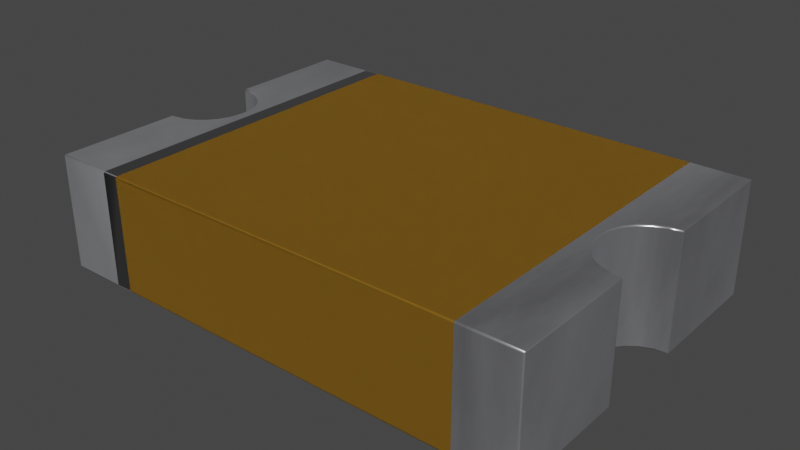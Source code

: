 # Source: F_2920.blend  (saved by Blender 4.1.24; exported with 4.5.12 LTS)
import bpy
from mathutils import Matrix  # noqa: F401  (used for matrix-valued properties, if any)

bpy.ops.wm.read_factory_settings(use_empty=True)
scene = bpy.context.scene
scene.name = 'Scene'

# ---- collections
col_collection = bpy.data.collections.new('Collection'); scene.collection.children.link(col_collection)

# ---- materials (node trees are filled in below, after node groups)
mat_metal_pins = bpy.data.materials.new('metal_pins')
mat_metal_pins.use_transparent_shadow = False
mat_metal_pins.preview_render_type = 'CUBE'
mat_inductor_ceramic_2 = bpy.data.materials.new('inductor_ceramic_2')
mat_inductor_ceramic_2.use_transparent_shadow = False
mat_inductor_ceramic_2.preview_render_type = 'CUBE'
mat_kemet = bpy.data.materials.new('kemet')
mat_kemet.use_transparent_shadow = False
mat_kemet.preview_render_type = 'CUBE'
mat_kemet.use_preview_world = True

# ---- material node trees
mat_metal_pins.use_nodes = True; mat_metal_pins.node_tree.nodes.clear()
_N = mat_metal_pins.node_tree.nodes; _L = mat_metal_pins.node_tree.links
n0 = _N.new('ShaderNodeMapping'); n0.name = 'Mapping'; n0.location = (-1447, -91)
n0.inputs[3].default_value = (4.8, 1.2, 1.1)
n1 = _N.new('ShaderNodeBsdfPrincipled'); n1.name = 'Principled BSDF'; n1.location = (-560, 254)
n1.distribution = 'GGX'
n1.subsurface_method = 'BURLEY'
n1.inputs[1].default_value = 0.7818
n1.inputs[2].default_value = 0.2886
n1.inputs[3].default_value = 1.45
n1.inputs[13].default_value = 0.0
n1.inputs[27].default_value = (0.0, 0.0, 0.0, 1.0)
n1.inputs[28].default_value = 1.0
n2 = _N.new('ShaderNodeOutputMaterial'); n2.name = 'Material Output.002'; n2.location = (-205, 253)
n2.width = 213
n3 = _N.new('ShaderNodeTexNoise'); n3.name = 'Noise Texture.002'; n3.location = (-1228, -73)
n3.inputs[2].default_value = 0.1
n3.inputs[3].default_value = 7.0
n3.inputs[4].default_value = 0.6
n3.inputs[8].default_value = 0.4
n4 = _N.new('ShaderNodeTexCoord'); n4.name = 'Texture Coordinate'; n4.location = (-1636, -116)
n5 = _N.new('ShaderNodeMix'); n5.name = 'Mix.001'; n5.location = (-921, 45)
n5.data_type = 'RGBA'
n5.inputs[6].default_value = (0.9398, 0.9547, 1.0, 1.0)
n5.inputs[7].default_value = (0.13, 0.1259, 0.1359, 1.0)
n6 = _N.new('ShaderNodeBump'); n6.name = 'Bump.001'; n6.location = (-1001, -227)
n6.inputs[0].default_value = 0.05
n6.inputs[1].default_value = 0.01
n6.inputs[2].default_value = 1.0
_L.new(n1.outputs[0], n2.inputs[0])
_L.new(n3.outputs[0], n6.inputs[3])
_L.new(n0.outputs[0], n3.inputs[0])
_L.new(n3.outputs[0], n5.inputs[0])
_L.new(n4.outputs[3], n0.inputs[0])
_L.new(n5.outputs[2], n1.inputs[0])
_L.new(n6.outputs[0], n1.inputs[5])
n2.is_active_output = True
mat_inductor_ceramic_2.use_nodes = True; mat_inductor_ceramic_2.node_tree.nodes.clear()
_N = mat_inductor_ceramic_2.node_tree.nodes; _L = mat_inductor_ceramic_2.node_tree.links
n0 = _N.new('ShaderNodeOutputMaterial'); n0.name = 'Material Output'; n0.location = (311, 300)
n1 = _N.new('ShaderNodeTexCoord'); n1.name = 'Texture Coordinate'; n1.location = (-940, 256)
n2 = _N.new('ShaderNodeTexNoise'); n2.name = 'Noise Texture'; n2.location = (-519, 157)
n2.inputs[2].default_value = 10.0
n2.inputs[3].default_value = 16.0
n2.inputs[4].default_value = 0.8542
n2.inputs[8].default_value = 4.0
n3 = _N.new('ShaderNodeMapping'); n3.name = 'Mapping'; n3.location = (-765, 243)
n3.inputs[3].default_value = (120.4, 1.0, 1.0)
n4 = _N.new('ShaderNodeBsdfPrincipled'); n4.name = 'Principled BSDF'; n4.location = (36, 293)
n4.distribution = 'GGX'
n4.subsurface_method = 'BURLEY'
n4.inputs[1].default_value = 0.6955
n4.inputs[2].default_value = 0.4159
n4.inputs[3].default_value = 1.45
n4.inputs[13].default_value = 0.7841
n4.inputs[19].default_value = 0.01591
n4.inputs[20].default_value = 0.0
n4.inputs[24].default_value = 0.2
n4.inputs[27].default_value = (0.0, 0.0, 0.0, 1.0)
n4.inputs[28].default_value = 1.0
n5 = _N.new('ShaderNodeValToRGB'); n5.name = 'ColorRamp'; n5.location = (-322, 228)
while len(n5.color_ramp.elements) > 1: n5.color_ramp.elements.remove(n5.color_ramp.elements[-1])
n5.color_ramp.elements[0].position = 0.05909; n5.color_ramp.elements[0].color = (0.0, 0.0, 0.0, 1.0)
_e = n5.color_ramp.elements.new(0.6); _e.color = (0.0095, 0.008778, 0.008838, 1.0)
n6 = _N.new('ShaderNodeMix'); n6.name = 'Mix'; n6.location = (-234, 173)
n6.data_type = 'RGBA'
n6.inputs[0].default_value = 0.6955
n6.inputs[7].default_value = (1.0, 1.0, 1.0, 1.0)
n7 = _N.new('ShaderNodeMix'); n7.name = 'Mix.001'; n7.location = (-134, 173)
n7.data_type = 'RGBA'
n7.inputs[0].default_value = 0.6045
n7.inputs[6].default_value = (1.0, 1.0, 1.0, 1.0)
_L.new(n4.outputs[0], n0.inputs[0])
_L.new(n3.outputs[0], n2.inputs[0])
_L.new(n2.outputs[1], n5.inputs[0])
_L.new(n5.outputs[0], n4.inputs[0])
_L.new(n1.outputs[2], n3.inputs[0])
_L.new(n5.outputs[0], n6.inputs[6])
_L.new(n6.outputs[2], n7.inputs[7])
_L.new(n7.outputs[2], n4.inputs[14])
n0.is_active_output = True
mat_kemet.use_nodes = True; mat_kemet.node_tree.nodes.clear()
_N = mat_kemet.node_tree.nodes; _L = mat_kemet.node_tree.links
n0 = _N.new('ShaderNodeBsdfPrincipled'); n0.name = 'Principled BSDF'; n0.location = (10, 300)
n0.distribution = 'GGX'
n0.subsurface_method = 'BURLEY'
n0.inputs[0].default_value = (0.2822, 0.1458, 0.01775, 1.0)
n0.inputs[1].default_value = 0.5
n0.inputs[2].default_value = 0.6477
n0.inputs[3].default_value = 1.0
n0.inputs[8].default_value = 1.0
n0.inputs[10].default_value = 0.005
n0.inputs[14].default_value = (0.9837, 0.9806, 0.9777, 1.0)
n0.inputs[19].default_value = 0.04545
n0.inputs[20].default_value = 0.1255
n0.inputs[27].default_value = (0.0, 0.0, 0.0, 1.0)
n0.inputs[28].default_value = 1.0
n1 = _N.new('ShaderNodeOutputMaterial'); n1.name = 'Material Output'; n1.location = (300, 300)
_L.new(n0.outputs[0], n1.inputs[0])
n1.is_active_output = True

# ---- world
world_world = bpy.data.worlds.new('World'); scene.world = world_world
world_world.use_nodes = True; world_world.node_tree.nodes.clear()
_N = world_world.node_tree.nodes; _L = world_world.node_tree.links
n0 = _N.new('ShaderNodeOutputWorld'); n0.name = 'World Output'; n0.location = (300, 300)
n1 = _N.new('ShaderNodeBackground'); n1.name = 'Background'; n1.location = (10, 300)
n1.inputs[0].default_value = (0.05088, 0.05088, 0.05088, 1.0)
_L.new(n1.outputs[0], n0.inputs[0])
n0.is_active_output = True
world_world.color = (0.05088, 0.05088, 0.05088)
world_world.use_sun_shadow = False
world_world.sun_shadow_jitter_overblur = 0.0

# ---- meshes
me_shape_9_indexedfaceset_002 = bpy.data.meshes.new('SHAPE_9_IndexedFaceSet.002')
me_shape_9_indexedfaceset_002.from_pydata([(3.664, -2.56, 1.679), (3.675, -2.537, 1.7), (3.677, -2.538, 1.68), (3.67, -2.553, 1.694), (3.675, -2.552, 1.693), (3.677, -2.537, 1.694), (3.674, -2.554, 1.679), (3.674, -0.6996, 0.02118), (3.675, -0.721, 4.418e-08), (3.677, -0.7221, 0.02019), (3.675, -0.7059, 0.006204), (3.677, -0.7077, 0.007489), (3.677, -0.7213, 0.005837), (3.677, -0.7063, 0.02088), (-3.675, 2.537, 1.7), (-3.677, 2.538, 1.68), (-3.664, 2.56, 1.679), (-3.677, 2.537, 1.694), (-3.675, 2.552, 1.693), (-3.674, 2.554, 1.679), (-3.67, 2.553, 1.694), (-3.677, 2.538, 0.02023), (-3.675, 2.537, 3.705e-08), (-3.665, 2.56, 0.02542), (-3.677, 2.537, 0.005876), (-3.675, 2.552, 0.008315), (-3.67, 2.553, 0.007417), (-3.674, 2.554, 0.0234), (-3.675, 0.6997, 1.678), (-3.677, 0.7221, 1.68), (-3.675, 0.721, 1.7), (-3.677, 0.7063, 1.679), (-3.677, 0.7077, 1.692), (-3.677, 0.7213, 1.694), (-3.675, 0.706, 1.694), (-3.474, 0.6946, 1.7), (-3.496, 0.6761, 1.678), (-3.49, 0.6815, 1.694), (-3.321, 0.6314, 1.7), (-3.328, 0.6062, 1.678), (-3.326, 0.6136, 1.694), (-3.178, 0.5221, 1.7), (-3.183, 0.495, 1.678), (-3.181, 0.5029, 1.694), (-3.001, 0.1812, 1.679), (-2.999, 0.2152, 1.7), (-3.001, 0.1911, 1.694), (-2.97, -9.426e-07, 1.7), (-2.977, -3.622e-08, 1.679), (-2.975, -3.021e-07, 1.694), (-2.999, -0.2152, 1.7), (-3.001, -0.1812, 1.678), (-3.001, -0.1911, 1.694), (-3.068, -0.3801, 1.7), (-3.071, -0.35, 1.678), (-3.07, -0.3588, 1.694), (-3.183, -0.495, 1.678), (-3.178, -0.5221, 1.7), (-3.181, -0.5029, 1.694), (-3.321, -0.6314, 1.7), (-3.332, -0.6082, 1.679), (-3.328, -0.6062, 1.678), (-3.329, -0.6149, 1.694), (-3.328, -0.6115, 1.694), (-3.329, -0.6068, 1.687), (-3.327, -0.6147, 1.694), (-3.474, -0.6946, 1.7), (-3.496, -0.6761, 1.679), (-3.49, -0.6815, 1.694), (-3.675, -0.721, 1.7), (-3.677, -0.7, 1.679), (-3.677, -0.7061, 1.694), (-3.178, 0.5221, 9.852e-08), (-3.183, 0.495, 0.02118), (-3.181, 0.5029, 0.006204), (-3.071, 0.35, 0.02118), (-3.068, 0.3801, 9.231e-08), (-3.07, 0.3588, 0.006204), (-3.001, 0.1812, 0.02118), (-2.999, 0.2152, 8.51e-08), (-3.001, 0.1911, 0.006204), (-2.977, 3.623e-08, 0.02118), (-2.97, 9.426e-07, 7.57e-08), (-2.975, 3.021e-07, 0.006204), (-3.071, -0.35, 0.02118), (-3.068, -0.3801, 5.908e-08), (-3.07, -0.3588, 0.006204), (-3.491, -0.6741, 0.02118), (-3.496, -0.6761, 0.02134), (-3.474, -0.6946, 4.534e-08), (-3.495, -0.6756, 0.01247), (-3.489, -0.6786, 0.006278), (-3.486, -0.681, 0.006249), (-3.485, -0.6795, 0.006272), (-3.675, -0.721, 4.418e-08), (-3.677, -0.7, 0.02119), (-3.677, -0.7061, 0.006206), (-3.675, -2.546, 1.7), (-3.665, -2.569, 1.675), (-3.677, -2.547, 1.679), (-3.67, -2.563, 1.693), (-3.675, -2.561, 1.692), (-3.674, -2.563, 1.676), (-3.677, -2.546, 1.694), (-2.827, -2.547, 1.7), (-2.827, -2.569, 1.675), (-2.827, -2.563, 1.693), (-2.827, 2.56, 1.679), (-2.827, 2.537, 1.7), (-2.827, 2.553, 1.694), (-3.068, 0.3801, 1.7), (-3.071, 0.35, 1.679), (-3.07, 0.3588, 1.694), (-3.675, 0.721, 1.055e-07), (-3.677, 0.7221, 0.02019), (-3.674, 0.6996, 0.02118), (-3.677, 0.7213, 0.005837), (-3.677, 0.7077, 0.007489), (-3.677, 0.7063, 0.02088), (-3.675, 0.7059, 0.006204), (-3.474, 0.6946, 1.061e-07), (-3.496, 0.6761, 0.02118), (-3.49, 0.6815, 0.006204), (-3.328, 0.6062, 0.02118), (-3.321, 0.6314, 1.033e-07), (-3.326, 0.6136, 0.006204), (-3.001, -0.1812, 0.02118), (-2.999, -0.2152, 6.629e-08), (-3.001, -0.1911, 0.006204), (-3.178, -0.5221, 5.288e-08), (-3.183, -0.495, 0.02118), (-3.181, -0.5029, 0.006204), (-3.328, -0.6062, 0.02118), (-3.321, -0.6314, 4.81e-08), (-3.326, -0.6136, 0.006204), (-3.664, -2.569, 0.02118), (-3.675, -2.546, -3.52e-08), (-3.677, -2.546, 0.02104), (-3.67, -2.563, 0.006233), (-3.675, -2.561, 0.007613), (-3.677, -2.546, 0.006114), (-3.674, -2.563, 0.02113), (-2.827, 2.537, 1.88e-07), (-2.827, 2.56, 0.02526), (-2.827, 2.553, 0.007397), (3.675, -0.721, 1.7), (3.675, -0.6997, 1.678), (3.677, -0.7221, 1.68), (3.675, -0.706, 1.694), (3.677, -0.7077, 1.692), (3.677, -0.7063, 1.679), (3.677, -0.7213, 1.694), (3.183, -0.495, 1.679), (3.178, -0.5221, 1.7), (3.181, -0.5029, 1.694), (3.068, -0.3801, 1.7), (3.071, -0.35, 1.679), (3.07, -0.3588, 1.694), (2.999, 0.2152, 1.7), (3.001, 0.1812, 1.679), (3.001, 0.1911, 1.694), (3.183, 0.495, 1.679), (3.178, 0.5221, 1.7), (3.181, 0.5029, 1.694), (3.321, 0.6314, 1.7), (3.328, 0.6062, 1.678), (3.326, 0.6136, 1.694), (3.474, 0.6946, 1.7), (3.496, 0.6761, 1.678), (3.49, 0.6815, 1.694), (3.675, 0.721, 1.7), (3.677, 0.7221, 1.68), (3.675, 0.6997, 1.678), (3.677, 0.7213, 1.694), (3.677, 0.7077, 1.692), (3.677, 0.7063, 1.679), (3.675, 0.706, 1.694), (3.496, -0.6761, 0.02118), (3.474, -0.6946, 4.534e-08), (3.49, -0.6815, 0.006204), (3.178, 0.5221, 9.852e-08), (3.183, 0.495, 0.02118), (3.181, 0.5029, 0.006204), (3.328, 0.6062, 0.02118), (3.321, 0.6314, 1.033e-07), (3.326, 0.6136, 0.006204), (3.677, 0.7221, 0.02023), (3.675, 0.721, 1.072e-07), (3.674, 0.6996, 0.02118), (3.677, 0.7213, 0.005849), (3.677, 0.7076, 0.007495), (3.675, 0.7059, 0.006204), (3.677, 0.7063, 0.02089), (2.827, -2.56, 1.679), (2.827, -2.537, 1.7), (2.827, -2.553, 1.694), (3.496, -0.6761, 1.678), (3.474, -0.6946, 1.7), (3.49, -0.6815, 1.694), (3.321, -0.6314, 1.7), (3.328, -0.6062, 1.678), (3.326, -0.6136, 1.694), (3.001, -0.1812, 1.679), (2.999, -0.2152, 1.7), (3.001, -0.1911, 1.694), (2.97, -9.426e-07, 1.7), (2.977, -3.622e-08, 1.679), (2.975, -3.021e-07, 1.694), (3.068, 0.3801, 1.7), (3.071, 0.35, 1.679), (3.07, 0.3588, 1.694), (3.675, 2.537, 1.7), (3.665, 2.56, 1.675), (3.677, 2.538, 1.68), (3.67, 2.553, 1.693), (3.675, 2.552, 1.692), (3.674, 2.554, 1.677), (3.677, 2.537, 1.694), (3.321, -0.6314, 4.81e-08), (3.328, -0.6062, 0.02118), (3.326, -0.6136, 0.006204), (3.183, -0.495, 0.02118), (3.178, -0.5221, 5.288e-08), (3.181, -0.5029, 0.006204), (3.071, -0.35, 0.02118), (3.068, -0.3801, 5.908e-08), (3.07, -0.3588, 0.006204), (3.001, -0.1812, 0.02118), (2.999, -0.2152, 6.629e-08), (3.001, -0.1911, 0.006204), (2.977, 3.623e-08, 0.02118), (2.97, 9.426e-07, 7.57e-08), (2.975, 3.021e-07, 0.006204), (2.999, 0.2152, 8.51e-08), (3.001, 0.1812, 0.02118), (3.001, 0.1911, 0.006204), (3.071, 0.35, 0.02118), (3.068, 0.3801, 9.231e-08), (3.07, 0.3588, 0.006204), (3.496, 0.6761, 0.02118), (3.474, 0.6946, 1.061e-07), (3.49, 0.6815, 0.006204), (3.664, 2.56, 0.02118), (3.675, 2.537, 1.866e-07), (3.677, 2.538, 0.02019), (3.67, 2.553, 0.006233), (3.675, 2.552, 0.007474), (3.677, 2.537, 0.005865), (3.674, 2.554, 0.02079), (3.677, -2.538, 0.02023), (3.675, -2.537, -3.52e-08), (3.665, -2.56, 0.02542), (3.677, -2.537, 0.005876), (3.675, -2.552, 0.008315), (3.67, -2.553, 0.007417), (3.674, -2.554, 0.0234), (-2.581, 2.539, 1.867e-07), (-2.581, 2.56, 0.02118), (-2.581, 2.554, 0.006204), (-2.581, 2.56, 1.679), (-2.581, 2.539, 1.7), (-2.581, 2.554, 1.694), (-2.827, -2.569, 0.02118), (-2.827, -2.547, -3.52e-08), (-2.827, -2.563, 0.006204), (2.827, 2.56, 0.02118), (2.827, 2.537, 1.866e-07), (2.827, 2.553, 0.006204), (2.827, 2.537, 1.7), (2.827, 2.56, 1.675), (2.827, 2.553, 1.693), (2.827, -2.537, -3.52e-08), (2.827, -2.56, 0.02526), (2.827, -2.553, 0.007397), (-2.581, -2.545, 1.7), (-2.581, -2.569, 1.681), (-2.581, -2.558, 1.693), (-2.581, -2.56, 0.02118), (-2.581, -2.539, -3.528e-08), (-2.581, -2.554, 0.006204)], [(194, 275)], [(23, 143, 107, 16), (230, 227, 202, 206), (146, 196, 177, 7), (165, 168, 239, 183), (200, 152, 221, 219), (212, 269, 265, 242), (110, 41, 38, 35, 30, 14, 108, 104, 97, 69, 66, 59, 57, 53, 50, 47, 45), (89, 94, 136, 263, 142, 22, 113, 120, 124, 72, 76, 79, 82, 127, 85, 129, 133), (78, 75, 111, 44), (70, 99, 137, 95), (42, 111, 75, 73), (39, 42, 73, 123), (36, 39, 123, 121), (28, 36, 121, 115), (260, 274, 104, 108), (156, 202, 227, 224), (251, 272, 193, 0), (181, 236, 209, 161), (107, 143, 257, 259), (161, 165, 183, 181), (206, 159, 234, 230), (105, 262, 264, 263, 142, 144, 143, 107, 109, 108, 104, 106), (159, 209, 236, 234), (90, 87, 132, 61, 64, 60, 67, 88), (44, 48, 81, 78), (262, 135, 98, 105), (48, 51, 126, 81), (54, 56, 130, 84), (152, 156, 224, 221), (196, 200, 219, 177), (15, 29, 114, 21), (265, 269, 259, 257), (171, 213, 244, 186), (203, 155, 153, 199, 197, 145, 1, 194, 268, 211, 170, 167, 164, 162, 208, 158, 205), (51, 54, 84, 126), (239, 168, 172, 188), (88, 67, 70, 95), (278, 256, 142, 263), (271, 266, 256, 278), (268, 270, 269, 265, 267, 266, 271, 273, 272, 193, 195, 194), (218, 222, 225, 228, 231, 233, 237, 180, 184, 240, 187, 243, 266, 271, 250, 8, 178), (275, 277, 262, 105), (56, 61, 132, 130), (0, 3, 4, 6), (1, 5, 4, 3), (2, 6, 4, 5), (7, 10, 11, 13), (8, 12, 11, 10), (9, 13, 11, 12), (14, 17, 18, 20), (15, 19, 18, 17), (16, 20, 18, 19), (21, 24, 25, 27), (22, 26, 25, 24), (23, 27, 25, 26), (28, 31, 32, 34), (29, 33, 32, 31), (30, 34, 32, 33), (59, 62, 63, 65), (60, 64, 63, 62), (61, 65, 63, 64), (87, 90, 91, 93), (88, 92, 91, 90), (89, 93, 91, 92), (97, 100, 101, 103), (98, 102, 101, 100), (99, 103, 101, 102), (113, 116, 117, 119), (114, 118, 117, 116), (115, 119, 117, 118), (135, 138, 139, 141), (136, 140, 139, 138), (137, 141, 139, 140), (145, 148, 149, 151), (146, 150, 149, 148), (147, 151, 149, 150), (170, 173, 174, 176), (171, 175, 174, 173), (172, 176, 174, 175), (186, 189, 190, 192), (187, 191, 190, 189), (188, 192, 190, 191), (211, 214, 215, 217), (212, 216, 215, 214), (213, 217, 215, 216), (242, 245, 246, 248), (243, 247, 246, 245), (244, 248, 246, 247), (249, 252, 253, 255), (250, 254, 253, 252), (251, 255, 253, 254), (30, 35, 37, 34), (34, 37, 36, 28), (35, 38, 40, 37), (37, 40, 39, 36), (38, 41, 43, 40), (40, 43, 42, 39), (45, 47, 49, 46), (46, 49, 48, 44), (47, 50, 52, 49), (49, 52, 51, 48), (50, 53, 55, 52), (52, 55, 54, 51), (57, 59, 65, 58), (58, 65, 61, 56), (59, 66, 68, 62), (62, 68, 67, 60), (66, 69, 71, 68), (68, 71, 70, 67), (73, 75, 77, 74), (74, 77, 76, 72), (75, 78, 80, 77), (77, 80, 79, 76), (53, 57, 58, 55), (55, 58, 56, 54), (78, 81, 83, 80), (80, 83, 82, 79), (121, 123, 125, 122), (122, 125, 124, 120), (130, 132, 134, 131), (131, 134, 133, 129), (115, 121, 122, 119), (119, 122, 120, 113), (153, 155, 157, 154), (154, 157, 156, 152), (162, 164, 166, 163), (163, 166, 165, 161), (164, 167, 169, 166), (166, 169, 168, 165), (167, 170, 176, 169), (169, 176, 172, 168), (181, 183, 185, 182), (182, 185, 184, 180), (197, 199, 201, 198), (198, 201, 200, 196), (203, 205, 207, 204), (204, 207, 206, 202), (219, 221, 223, 220), (220, 223, 222, 218), (221, 224, 226, 223), (223, 226, 225, 222), (224, 227, 229, 226), (226, 229, 228, 225), (227, 230, 232, 229), (229, 232, 231, 228), (234, 236, 238, 235), (235, 238, 237, 233), (230, 234, 235, 232), (232, 235, 233, 231), (2, 249, 255, 6), (6, 255, 251, 0), (1, 145, 151, 5), (5, 151, 147, 2), (146, 7, 13, 150), (150, 13, 9, 147), (249, 9, 12, 252), (252, 12, 8, 250), (108, 14, 20, 109), (109, 20, 16, 107), (15, 21, 27, 19), (19, 27, 23, 16), (143, 23, 26, 144), (144, 26, 22, 142), (14, 30, 33, 17), (17, 33, 29, 15), (28, 115, 118, 31), (31, 118, 114, 29), (21, 114, 116, 24), (24, 116, 113, 22), (41, 110, 112, 43), (43, 112, 111, 42), (110, 45, 46, 112), (112, 46, 44, 111), (81, 126, 128, 83), (83, 128, 127, 82), (126, 84, 86, 128), (128, 86, 85, 127), (84, 130, 131, 86), (86, 131, 129, 85), (132, 87, 93, 134), (134, 93, 89, 133), (123, 73, 74, 125), (125, 74, 72, 124), (94, 89, 92, 96), (96, 92, 88, 95), (69, 97, 103, 71), (71, 103, 99, 70), (98, 135, 141, 102), (102, 141, 137, 99), (95, 137, 140, 96), (96, 140, 136, 94), (97, 104, 106, 100), (100, 106, 105, 98), (135, 262, 264, 138), (138, 264, 263, 136), (145, 197, 198, 148), (148, 198, 196, 146), (199, 153, 154, 201), (201, 154, 152, 200), (155, 203, 204, 157), (157, 204, 202, 156), (205, 158, 160, 207), (207, 160, 159, 206), (158, 208, 210, 160), (160, 210, 209, 159), (171, 186, 192, 175), (175, 192, 188, 172), (7, 177, 179, 10), (10, 179, 178, 8), (236, 181, 182, 238), (238, 182, 180, 237), (183, 239, 241, 185), (185, 241, 240, 184), (177, 219, 220, 179), (179, 220, 218, 178), (187, 240, 241, 191), (191, 241, 239, 188), (208, 162, 163, 210), (210, 163, 161, 209), (170, 211, 217, 173), (173, 217, 213, 171), (212, 242, 248, 216), (216, 248, 244, 213), (186, 244, 247, 189), (189, 247, 243, 187), (211, 268, 270, 214), (214, 270, 269, 212), (242, 265, 267, 245), (245, 267, 266, 243), (194, 1, 3, 195), (195, 3, 0, 193), (272, 251, 254, 273), (273, 254, 250, 271), (142, 256, 258, 144), (144, 258, 257, 143), (107, 259, 261, 109), (109, 261, 260, 108), (278, 263, 264, 279), (279, 264, 262, 277), (275, 105, 106, 276), (276, 106, 104, 274), (256, 266, 267, 258), (258, 267, 265, 257), (259, 269, 270, 261), (261, 270, 268, 260), (271, 278, 279, 273), (273, 279, 277, 272), (193, 275, 276, 195), (195, 276, 274, 194), (9, 249, 2, 147), (274, 260, 268, 194), (277, 275, 276, 274, 193, 272)])
me_shape_9_indexedfaceset_002.polygons.foreach_set('use_smooth', [1, 1, 1, 1, 1, 1, 1, 1, 1, 1, 1, 1, 1, 1, 0, 1, 1, 1, 1, 1, 1, 1, 1, 1, 1, 1, 1, 1, 1, 1, 1, 1, 1, 1, 1, 1, 1, 1, 1, 1, 1, 1, 1, 1, 1, 1, 1, 1, 1, 1, 1, 1, 1, 1, 1, 1, 1, 1, 1, 1, 1, 1, 1, 1, 1, 1, 1, 1, 1, 1, 1, 1, 1, 1, 1, 1, 1, 1, 1, 1, 1, 1, 1, 1, 1, 1, 1, 1, 1, 1, 1, 1, 1, 1, 1, 1, 1, 1, 1, 1, 1, 1, 1, 1, 1, 1, 1, 1, 1, 1, 1, 1, 1, 1, 1, 1, 1, 1, 1, 1, 1, 1, 1, 1, 1, 1, 1, 1, 1, 1, 1, 1, 1, 1, 1, 1, 1, 1, 1, 1, 1, 1, 1, 1, 1, 1, 1, 1, 1, 1, 1, 1, 1, 1, 1, 1, 1, 1, 1, 1, 1, 0, 1, 1, 1, 1, 1, 1, 1, 1, 1, 1, 1, 1, 1, 1, 1, 1, 1, 1, 1, 1, 1, 1, 1, 1, 1, 1, 1, 1, 1, 1, 1, 1, 1, 1, 1, 1, 1, 1, 1, 1, 1, 1, 1, 1, 1, 1, 1, 1, 1, 1, 1, 1, 1, 1, 1, 1, 1, 1, 1, 1, 1, 1, 1, 1, 1, 1, 1, 1, 1, 0, 1, 1, 1, 1, 1, 1, 0, 1, 0, 1, 1, 1, 1, 1, 1, 1, 1, 1, 0, 1])
me_shape_9_indexedfaceset_002.polygons.foreach_set('material_index', [0, 0, 0, 0, 0, 0, 0, 0, 0, 0, 0, 0, 0, 0, 1, 0, 0, 0, 1, 0, 0, 0, 0, 0, 0, 0, 0, 0, 0, 0, 0, 2, 0, 0, 0, 0, 0, 1, 2, 0, 0, 1, 0, 0, 0, 0, 0, 0, 0, 0, 0, 0, 0, 0, 0, 0, 0, 0, 0, 0, 0, 0, 0, 0, 0, 0, 0, 0, 0, 0, 0, 0, 0, 0, 0, 0, 0, 0, 0, 0, 0, 0, 0, 0, 0, 0, 0, 0, 0, 0, 0, 0, 0, 0, 0, 0, 0, 0, 0, 0, 0, 0, 0, 0, 0, 0, 0, 0, 0, 0, 0, 0, 0, 0, 0, 0, 0, 0, 0, 0, 0, 0, 0, 0, 0, 0, 0, 0, 0, 0, 0, 0, 0, 0, 0, 0, 0, 0, 0, 0, 0, 0, 0, 0, 0, 0, 0, 0, 0, 0, 0, 0, 0, 0, 0, 0, 0, 0, 0, 0, 0, 0, 0, 0, 0, 0, 0, 0, 0, 0, 0, 0, 0, 0, 0, 0, 0, 0, 0, 0, 0, 0, 0, 0, 0, 0, 0, 0, 0, 0, 0, 0, 0, 0, 0, 0, 0, 0, 0, 0, 0, 0, 0, 0, 0, 0, 0, 0, 0, 0, 0, 0, 0, 0, 0, 0, 0, 0, 0, 0, 0, 0, 0, 0, 0, 0, 0, 0, 0, 0, 0, 0, 0, 1, 1, 1, 1, 1, 0, 1, 0, 2, 2, 2, 2, 2, 2, 2, 2, 0, 2, 2])
_k = set([(0, 193), (0, 251), (1, 145), (1, 194), (2, 147), (2, 249), (7, 146), (7, 177), (8, 178), (8, 250), (9, 147), (9, 249), (14, 30), (14, 108), (15, 21), (15, 29), (16, 23), (16, 107), (21, 114), (22, 113), (22, 142), (23, 143), (28, 36), (28, 115), (29, 114), (30, 35), (35, 38), (36, 39), (38, 41), (39, 42), (41, 110), (42, 111), (44, 48), (44, 111), (45, 47), (45, 110), (47, 50), (48, 51), (50, 53), (51, 54), (53, 57), (54, 56), (56, 61), (57, 59), (59, 66), (60, 67), (66, 69), (67, 70), (69, 97), (70, 95), (70, 99), (72, 76), (72, 124), (73, 75), (73, 123), (75, 78), (76, 79), (78, 81), (79, 82), (81, 126), (82, 127), (84, 126), (84, 130), (85, 127), (85, 129), (87, 132), (88, 95), (89, 94), (89, 133), (94, 136), (95, 137), (97, 104), (98, 105), (98, 135), (99, 137), (104, 274), (105, 275), (107, 259), (108, 260), (113, 120), (115, 121), (120, 124), (121, 123), (129, 133), (130, 132), (135, 262), (136, 263), (142, 256), (143, 257), (145, 197), (146, 196), (152, 156), (152, 200), (153, 155), (153, 199), (155, 203), (156, 202), (158, 205), (158, 208), (159, 206), (159, 209), (161, 165), (161, 209), (162, 164), (162, 208), (164, 167), (165, 168), (167, 170), (168, 172), (170, 211), (171, 186), (171, 213), (172, 188), (177, 219), (178, 218), (180, 184), (180, 237), (181, 183), (181, 236), (183, 239), (184, 240), (186, 244), (187, 240), (187, 243), (188, 239), (193, 274), (193, 275), (194, 274), (194, 275), (196, 200), (197, 199), (202, 206), (203, 205), (211, 268), (212, 242), (212, 269), (213, 244), (218, 222), (219, 221), (221, 224), (222, 225), (224, 227), (225, 228), (227, 230), (228, 231), (230, 234), (231, 233), (233, 237), (234, 236), (242, 265), (243, 266), (250, 271), (251, 272), (256, 266), (257, 265), (259, 269), (260, 268), (262, 277), (263, 278), (271, 278), (272, 277)])
me_shape_9_indexedfaceset_002.attributes.new('sharp_edge', 'BOOLEAN', 'EDGE').data.foreach_set('value', [ (min(e.vertices), max(e.vertices)) in _k for e in me_shape_9_indexedfaceset_002.edges])
_uv = me_shape_9_indexedfaceset_002.uv_layers.new(name='UVMap')
_uv.uv.foreach_set('vector', [0.01495, 0.01495, 0.01486, 1.0, 0.9875, 1.0, 0.9875, 0.01534, 0.01246, 0.5, 0.01246, 0.6294, 0.9874, 0.6294, 0.9874, 0.5, 0.9872, 0.9998, 0.9873, 0.983, 0.01246, 0.983, 0.01246, 0.9997, 0.9873, 0.06699, 0.9873, 0.01704, 0.01246, 0.01704, 0.01246, 0.06699, 0.9873, 0.933, 0.9874, 0.8536, 0.01246, 0.8536, 0.01246, 0.933, 0.985, 0.985, 0.9851, 0.0, 0.01246, 0.0, 0.01246, 0.9847, 0.4258, 0.7171, 0.398, 0.5878, 0.3767, 0.4193, 0.3643, 0.2393, 0.3592, 0.003462, 0.004494, 0.002603, 0.00448, 1.0, 0.9955, 1.0, 0.9955, 0.002603, 0.6408, 0.003462, 0.6357, 0.2393, 0.6233, 0.4193, 0.602, 0.5878, 0.5742, 0.7171, 0.542, 0.7984, 0.5, 0.8324, 0.458, 0.7984, 0.6357, 0.2393, 0.6408, 0.003462, 0.9955, 0.002603, 0.9955, 1.0, 0.00448, 1.0, 0.004494, 0.002603, 0.3592, 0.003462, 0.3643, 0.2393, 0.3767, 0.4193, 0.398, 0.5878, 0.4258, 0.7171, 0.458, 0.7984, 0.5, 0.8324, 0.542, 0.7984, 0.5742, 0.7171, 0.602, 0.5878, 0.6233, 0.4193, 0.01246, 0.3706, 0.01246, 0.25, 0.9874, 0.25, 0.9874, 0.3706, 0.0, 0.9875, 0.9877, 0.9875, 0.9876, 0.01237, 0.0, 0.01246, 0.9873, 0.1464, 0.9874, 0.25, 0.01246, 0.25, 0.01246, 0.1464, 0.9873, 0.06699, 0.9873, 0.1464, 0.01246, 0.1464, 0.01246, 0.06699, 0.9873, 0.01704, 0.9873, 0.06699, 0.01246, 0.06699, 0.01246, 0.01704, 0.9872, 0.0002186, 0.9873, 0.01704, 0.01246, 0.01704, 0.01246, 0.0002861, 0.0, 0.0, 0.0, 0.0, 0.0, 0.0, 0.0, 0.0, 0.9874, 0.75, 0.9874, 0.6294, 0.01246, 0.6294, 0.01246, 0.75, 0.01495, 0.985, 0.01486, 0.0, 0.9875, 0.0, 0.9875, 0.9847, 0.01246, 0.1464, 0.01246, 0.25, 0.9874, 0.25, 0.9874, 0.1464, 0.9875, 0.0, 0.01486, 0.0, 0.01246, 1.0, 0.9875, 1.0, 0.9874, 0.1464, 0.9873, 0.06699, 0.01246, 0.06699, 0.01246, 0.1464, 0.9874, 0.5, 0.9874, 0.3706, 0.01246, 0.3706, 0.01246, 0.5, 1.0, 0.9851, 1.0, 0.01246, 0.9987, 0.00365, 0.9955, 0.0, 0.00448, 0.0, 0.001312, 0.004351, 0.0, 0.01486, 0.0, 0.9875, 0.001312, 0.9964, 0.00448, 1.0, 0.9955, 1.0, 0.9987, 0.9956, 0.9874, 0.3706, 0.9874, 0.25, 0.01246, 0.25, 0.01246, 0.3706, 0.007348, 0.9826, 0.01246, 0.9815, 0.01246, 0.933, 0.9872, 0.933, 0.9926, 0.9334, 0.9875, 0.9345, 0.9875, 0.983, 0.01255, 0.983, 0.9874, 0.3706, 0.9874, 0.5, 0.01246, 0.5, 0.01246, 0.3706, 0.01246, 1.0, 0.01246, 0.01534, 0.985, 0.01495, 0.9851, 1.0, 0.9874, 0.5, 0.9873, 0.6294, 0.01246, 0.6294, 0.01246, 0.5, 0.9873, 0.75, 0.9873, 0.8536, 0.01246, 0.8536, 0.01246, 0.75, 0.9874, 0.8536, 0.9874, 0.75, 0.01246, 0.75, 0.01246, 0.8536, 0.9873, 0.983, 0.9873, 0.933, 0.01246, 0.933, 0.01246, 0.983, 0.01188, 0.9881, 0.9881, 0.9881, 0.9881, 0.01188, 0.01186, 0.0119, 1.0, 0.01246, 1.0, 0.9851, 0.0, 0.9875, 0.0, 0.01246, 0.9881, 0.9881, 0.01186, 0.9881, 0.01188, 0.01188, 0.9881, 0.0119, 0.542, 0.2016, 0.5742, 0.2829, 0.602, 0.4122, 0.6233, 0.5807, 0.6357, 0.7607, 0.6408, 0.9965, 0.9955, 0.9974, 0.9955, 0.0, 0.00448, -9.313e-10, 0.004494, 0.9974, 0.3592, 0.9965, 0.3643, 0.7607, 0.3767, 0.5807, 0.398, 0.4122, 0.4258, 0.2829, 0.458, 0.2016, 0.5, 0.1676, 0.9873, 0.6294, 0.9873, 0.75, 0.01246, 0.75, 0.01246, 0.6294, 0.01246, 0.01704, 0.9873, 0.01704, 0.9872, 0.0002183, 0.01246, 0.0002858, 0.01255, 0.983, 0.9875, 0.983, 0.9875, 1.0, 0.01246, 1.0, 0.9959, 1.0, 0.004137, 1.0, 0.00448, 0.0, 0.9955, 0.0, 1.0, 0.9955, 1.0, 0.00448, 0.0, 0.004137, 0.0, 0.9959, 0.00448, 1.0, 0.001312, 0.9956, 0.0, 0.9851, 0.0, 0.01246, 0.001312, 0.00365, 0.00448, 0.0, 0.9955, 0.0, 0.9987, 0.004351, 1.0, 0.01486, 1.0, 0.9875, 0.9987, 0.9964, 0.9955, 1.0, 0.6233, 0.5807, 0.602, 0.4122, 0.5742, 0.2829, 0.542, 0.2016, 0.5, 0.1676, 0.458, 0.2016, 0.4258, 0.2829, 0.398, 0.4122, 0.3767, 0.5807, 0.3643, 0.7607, 0.3592, 0.9965, 0.004494, 0.9974, 0.00448, 0.0, 0.9955, -9.313e-10, 0.9955, 0.9974, 0.6408, 0.9965, 0.6357, 0.7607, 0.9889, 1.0, 0.01246, 1.0, 0.01246, 0.0, 0.9851, 0.0, 0.9873, 0.8536, 0.9872, 0.933, 0.01246, 0.933, 0.01246, 0.8536, 0.9875, 0.9847, 1.0, 0.9908, 1.0, 0.9967, 0.9878, 1.0, 0.9955, 0.9974, 0.9956, 1.0, 0.9984, 1.0, 1.0, 0.9908, 0.9881, 0.9881, 1.0, 0.9878, 1.0, 0.9956, 0.9878, 1.0, 0.01246, 0.9997, 0.0, 0.9998, 0.0, 1.0, 0.01228, 1.0, 0.6408, 0.9965, 0.6409, 1.0, 0.6382, 1.0, 0.6367, 0.9981, 0.01188, 0.01188, 0.0, 0.01228, 0.0, 0.004405, 0.01146, 0.0, 0.004493, 0.002603, 0.004441, 0.0, 0.001594, 0.0, 1.863e-09, 0.009201, 0.01188, 0.9881, 0.0, 0.9878, 0.0, 0.9956, 0.01222, 1.0, 0.9875, 0.01534, 1.0, 0.009201, 1.0, 0.003269, 0.9878, 0.0, 0.01186, 0.0119, 0.01222, 0.0, 0.004384, 0.0, 0.0, 0.01376, 0.004494, 0.002603, 0.0, 0.008506, 0.0, 0.003124, 0.004439, 6.985e-10, 0.01495, 0.01495, 0.01376, 0.0, 0.004891, 0.0, 9.313e-10, 0.008506, 0.9872, 0.0002186, 0.9875, 0.0, 0.9955, 0.0, 1.0, 0.0001163, 0.9881, 0.9881, 0.9885, 1.0, 0.9959, 1.0, 1.0, 0.9875, 0.3592, 0.003462, 0.3633, 0.001455, 0.3633, 0.0, 0.3591, 0.0, 0.6233, 0.4193, 0.6187, 0.4068, 0.6186, 0.409, 0.6184, 0.4118, 0.9875, 0.9345, 0.9926, 0.9334, 0.9962, 0.9332, 1.0, 0.9343, 0.9872, 0.933, 1.0, 0.933, 1.0, 0.933, 0.9926, 0.9336, 0.01246, 0.9815, 0.007348, 0.9826, 0.003993, 0.9828, 0.0, 0.9805, 0.01255, 0.983, 0.0, 0.983, 0.0, 0.983, 0.007348, 0.9828, 0.6357, 0.2393, 0.6314, 0.223, 0.6317, 0.2191, 0.6321, 0.2131, 0.9955, 0.002603, 1.0, 0.008507, 1.0, 0.003124, 0.9955, 9.313e-10, 0.985, 0.01495, 0.986, 0.0, 0.995, 0.0, 1.0, 0.008507, 0.9877, 0.9875, 0.9876, 1.0, 0.9955, 1.0, 1.0, 0.986, 0.3592, 0.003462, 0.3591, 0.0, 0.3618, 0.0, 0.3633, 0.001894, 0.9881, 0.01188, 1.0, 0.01228, 1.0, 0.004405, 0.9885, -9.313e-10, 0.01246, 0.0002861, 0.0, 0.0001514, 0.0, 0.0, 0.01228, 0.0, 0.01246, 0.01534, 0.0, 0.009201, 0.0, 0.003268, 0.01243, 0.0, 0.9955, 0.002603, 0.9955, 0.0, 0.9984, 0.0, 1.0, 0.009201, 0.9876, 0.01237, 1.0, 0.01243, 1.0, 0.004478, 0.9876, 0.0, 0.6408, 0.9965, 0.6367, 0.9985, 0.6367, 1.0, 0.6409, 1.0, 0.9872, 0.9998, 0.9875, 1.0, 0.9955, 1.0, 1.0, 0.9999, 0.01186, 0.9881, 0.01145, 1.0, 0.004123, 1.0, 0.0, 0.9875, 0.3592, 0.9965, 0.3591, 1.0, 0.3618, 1.0, 0.3633, 0.9985, 0.9881, 0.9881, 1.0, 0.9875, 1.0, 0.9955, 0.9885, 1.0, 0.9872, 0.0002183, 1.0, 0.0001162, 1.0, 0.0, 0.9875, 0.0, 0.9881, 0.0119, 0.9885, 0.0, 0.9959, 0.0, 1.0, 0.01229, 0.3592, 0.9965, 0.3633, 0.9981, 0.3633, 1.0, 0.3591, 1.0, 0.01246, 0.0002858, 0.01229, 0.0, 0.004409, 0.0, 0.0, 0.0001512, 0.004493, 0.9974, 0.0, 0.9915, 0.0, 0.9969, 0.004439, 1.0, 0.985, 0.985, 0.9862, 1.0, 0.9951, 1.0, 1.0, 0.9915, 0.01186, 0.9881, 0.01222, 1.0, 0.004384, 1.0, 0.0, 0.9862, 0.01246, 0.9847, 0.0, 0.9908, 0.0, 0.9967, 0.01223, 1.0, 0.004493, 0.9974, 0.004441, 1.0, 0.001594, 1.0, -1.863e-09, 0.9908, 0.01188, 0.01188, 0.0, 0.01223, 0.0, 0.004397, 0.01222, 0.0, 0.9881, 0.0119, 0.9878, 0.0, 0.9956, 0.0, 1.0, 0.01376, 0.9955, 0.9974, 1.0, 0.9915, 1.0, 0.9969, 0.9956, 1.0, 0.01495, 0.985, 0.01376, 1.0, 0.004891, 1.0, 0.0, 0.9915, 0.3592, 0.003462, 0.3643, 0.2393, 0.3679, 0.2131, 0.3633, 0.001455, 1.0, 0.0001163, 1.0, 0.01704, 0.9873, 0.01704, 0.9872, 0.0002186, 0.3643, 0.2393, 0.3767, 0.4193, 0.3815, 0.4106, 0.3682, 0.2174, 1.0, 0.01812, 1.0, 0.06669, 0.9873, 0.06699, 0.9873, 0.01704, 0.3767, 0.4193, 0.398, 0.5878, 0.4029, 0.5788, 0.3816, 0.4118, 1.0, 0.06699, 1.0, 0.1448, 0.9873, 0.1464, 0.9873, 0.06699, 0.458, 0.7984, 0.5, 0.8324, 0.5, 0.8235, 0.4646, 0.7955, 1.0, 0.3706, 1.0, 0.5, 0.9874, 0.5, 0.9874, 0.3706, 0.5, 0.8324, 0.542, 0.7984, 0.5354, 0.7955, 0.5, 0.8235, 1.0, 0.5, 1.0, 0.6294, 0.9873, 0.6294, 0.9874, 0.5, 0.542, 0.7984, 0.5742, 0.7171, 0.5684, 0.7132, 0.537, 0.7915, 1.0, 0.6353, 1.0, 0.75, 0.9873, 0.75, 0.9873, 0.6294, 0.602, 0.5878, 0.6233, 0.4193, 0.6184, 0.4118, 0.5971, 0.5788, 1.0, 0.8552, 1.0, 0.933, 0.9872, 0.933, 0.9873, 0.8536, 0.6233, 0.4193, 0.6357, 0.2393, 0.6318, 0.2174, 0.6187, 0.4068, 1.0, 0.9343, 1.0, 0.9819, 0.9875, 0.983, 0.9875, 0.9345, 0.6357, 0.2393, 0.6408, 0.003462, 0.6367, 6.115e-05, 0.6321, 0.2131, 1.0, 0.983, 1.0, 1.0, 0.9875, 1.0, 0.9875, 0.983, 0.01246, 0.1464, 0.01246, 0.25, 0.0, 0.2464, 0.0, 0.1464, 0.4033, 0.5823, 0.4306, 0.7086, 0.4258, 0.7171, 0.398, 0.5878, 0.01246, 0.25, 0.01246, 0.3706, 0.0, 0.3647, 0.0, 0.25, 0.4316, 0.7132, 0.463, 0.7915, 0.458, 0.7984, 0.4258, 0.7171, 0.5742, 0.7171, 0.602, 0.5878, 0.5967, 0.5823, 0.5694, 0.7086, 1.0, 0.7536, 1.0, 0.8536, 0.9873, 0.8536, 0.9873, 0.75, 0.01246, 0.3706, 0.01246, 0.5, 0.0, 0.5, 0.0, 0.3706, 0.4646, 0.7955, 0.5, 0.8235, 0.5, 0.8324, 0.458, 0.7984, 0.01246, 0.01704, 0.01246, 0.06699, 0.0, 0.06669, 0.0, 0.01812, 0.3682, 0.2174, 0.3815, 0.4106, 0.3767, 0.4193, 0.3643, 0.2393, 0.01246, 0.8536, 0.01246, 0.933, 0.0, 0.933, 0.0, 0.8552, 0.5971, 0.5788, 0.6184, 0.4118, 0.6233, 0.4193, 0.602, 0.5878, 0.01246, 0.0002861, 0.01246, 0.01704, 0.0, 0.01704, 0.0, 0.0001514, 0.3633, 0.001894, 0.3679, 0.2131, 0.3643, 0.2393, 0.3592, 0.003462, 0.602, 0.4122, 0.5742, 0.2829, 0.5694, 0.2914, 0.5967, 0.4177, 1.0, 0.8536, 1.0, 0.7536, 0.9874, 0.75, 0.9874, 0.8536, 0.398, 0.4122, 0.3767, 0.5807, 0.3816, 0.5882, 0.4029, 0.4212, 1.0, 0.1448, 1.0, 0.06699, 0.9873, 0.06699, 0.9874, 0.1464, 0.3767, 0.5807, 0.3643, 0.7607, 0.3682, 0.7826, 0.3815, 0.5894, 1.0, 0.06669, 1.0, 0.01812, 0.9873, 0.01704, 0.9873, 0.06699, 0.3643, 0.7607, 0.3592, 0.9965, 0.3633, 0.9985, 0.3679, 0.7869, 1.0, 0.01704, 1.0, 0.0001162, 0.9872, 0.0002183, 0.9873, 0.01704, 0.01246, 0.1464, 0.01246, 0.06699, 0.0, 0.06699, 0.0, 0.1448, 0.4029, 0.4212, 0.3816, 0.5882, 0.3767, 0.5807, 0.398, 0.4122, 0.6357, 0.7607, 0.6233, 0.5807, 0.6185, 0.5894, 0.6318, 0.7826, 1.0, 0.9819, 1.0, 0.9333, 0.9873, 0.933, 0.9873, 0.983, 0.542, 0.2016, 0.5, 0.1676, 0.5, 0.1765, 0.5354, 0.2045, 1.0, 0.6294, 1.0, 0.5, 0.9874, 0.5, 0.9874, 0.6294, 0.01246, 0.933, 0.01246, 0.8536, 0.0, 0.8552, 0.0, 0.933, 0.6184, 0.5882, 0.5971, 0.4212, 0.602, 0.4122, 0.6233, 0.5807, 0.01246, 0.8536, 0.01246, 0.75, 0.0, 0.7536, 0.0, 0.8536, 0.5967, 0.4177, 0.5694, 0.2914, 0.5742, 0.2829, 0.602, 0.4122, 0.01246, 0.75, 0.01246, 0.6294, 0.0, 0.6353, 0.0, 0.75, 0.5684, 0.2868, 0.537, 0.2085, 0.542, 0.2016, 0.5742, 0.2829, 0.01246, 0.6294, 0.01246, 0.5, 0.0, 0.5, 0.0, 0.6294, 0.5354, 0.2045, 0.5, 0.1765, 0.5, 0.1676, 0.542, 0.2016, 0.01246, 0.3706, 0.01246, 0.25, 0.0, 0.25, 0.0, 0.3647, 0.463, 0.2085, 0.4316, 0.2868, 0.4258, 0.2829, 0.458, 0.2016, 0.01246, 0.5, 0.01246, 0.3706, 0.0, 0.3706, 0.0, 0.5, 0.5, 0.1765, 0.4646, 0.2045, 0.458, 0.2016, 0.5, 0.1676, 0.9881, 0.9881, 0.9881, 0.0119, 1.0, 0.01376, 1.0, 0.9878, 0.9878, 1.0, 0.01376, 1.0, 0.01495, 0.985, 0.9875, 0.9847, 0.9955, 0.9974, 0.6408, 0.9965, 0.6409, 1.0, 0.9956, 1.0, 0.9878, 1.0, 0.01145, 1.0, 0.01186, 0.9881, 0.9881, 0.9881, 0.9872, 0.9998, 0.01246, 0.9997, 0.01228, 1.0, 0.9875, 1.0, 0.0, 0.9875, 0.0, 0.01228, 0.01188, 0.01188, 0.01186, 0.9881, 0.9881, 0.0119, 0.01188, 0.01188, 0.01146, 0.0, 0.9878, 0.0, 0.9956, 1.0, 0.6409, 1.0, 0.6408, 0.9965, 0.9955, 0.9974, 0.00448, 1.0, 0.004494, 0.002603, 0.0, 0.009201, 0.0, 1.0, 1.0, 1.0, 1.0, 0.009201, 0.9875, 0.01534, 0.9875, 1.0, 0.01188, 0.9881, 0.01186, 0.0119, 0.0, 0.01376, 0.0, 0.9878, 0.9878, 0.0, 0.01376, 0.0, 0.01495, 0.01495, 0.9875, 0.01534, 0.0, 0.0, 0.0, 0.0, 0.0, 0.004253, 0.0, 0.0, 0.0, 1.0, 0.0, 0.004253, 0.004494, 0.002603, 0.00448, 1.0, 0.004493, 0.002603, 0.3592, 0.003462, 0.3591, 0.0, 0.004441, 0.0, 0.01222, 1.0, 0.9885, 1.0, 0.9881, 0.9881, 0.01188, 0.9881, 0.9872, 0.0002186, 0.01246, 0.0002861, 0.01228, 0.0, 0.9875, 0.0, 1.0, 0.9875, 1.0, 0.01228, 0.9881, 0.01188, 0.9881, 0.9881, 0.01186, 0.0119, 0.9881, 0.01188, 0.9885, 0.0, 0.01222, 0.0, 0.004439, 0.0, 0.3591, 0.0, 0.3592, 0.003462, 0.004494, 0.002603, 0.398, 0.5878, 0.4258, 0.7171, 0.4306, 0.7086, 0.4033, 0.5823, 1.0, 0.1464, 1.0, 0.2464, 0.9874, 0.25, 0.9873, 0.1464, 0.4258, 0.7171, 0.458, 0.7984, 0.463, 0.7915, 0.4316, 0.7132, 1.0, 0.25, 1.0, 0.3647, 0.9874, 0.3706, 0.9874, 0.25, 0.01246, 0.5, 0.01246, 0.6294, 0.0, 0.6294, 0.0, 0.5, 0.5, 0.8235, 0.5354, 0.7955, 0.542, 0.7984, 0.5, 0.8324, 0.01246, 0.6294, 0.01246, 0.75, 0.0, 0.75, 0.0, 0.6353, 0.537, 0.7915, 0.5684, 0.7132, 0.5742, 0.7171, 0.542, 0.7984, 0.01246, 0.75, 0.01246, 0.8536, 0.0, 0.8536, 0.0, 0.7536, 0.5694, 0.7086, 0.5967, 0.5823, 0.602, 0.5878, 0.5742, 0.7171, 0.01246, 0.933, 0.01246, 0.9815, 0.0, 0.9805, 0.0, 0.9333, 0.6185, 0.4106, 0.6314, 0.223, 0.6357, 0.2393, 0.6233, 0.4193, 0.01246, 0.06699, 0.01246, 0.1464, 0.0, 0.1448, 0.0, 0.06699, 0.3816, 0.4118, 0.4029, 0.5788, 0.398, 0.5878, 0.3767, 0.4193, 0.6408, 0.003462, 0.6357, 0.2393, 0.6321, 0.2131, 0.6367, 6.113e-05, 0.0, 1.0, 0.0, 0.983, 0.01255, 0.983, 0.01246, 1.0, 0.6408, 0.003462, 0.9955, 0.002603, 0.9955, 0.0, 0.6379, 0.0, 0.003303, 1.0, 0.9876, 1.0, 0.9877, 0.9875, 0.0, 0.9875, 0.985, 0.01495, 0.01246, 0.01534, 0.01243, 0.0, 0.986, 0.0, 1.0, 0.986, 1.0, 0.01243, 0.9876, 0.01237, 0.9877, 0.9875, 0.0, 0.01246, 0.9876, 0.01237, 0.9876, 0.0, 0.003303, 0.0, 0.6379, 0.0, 0.9955, 0.0, 0.9955, 0.002603, 0.6408, 0.003462, 0.9955, 0.002603, 0.9955, 1.0, 1.0, 1.0, 1.0, 0.008507, 1.0, 0.008507, 1.0, 1.0, 0.9851, 1.0, 0.985, 0.01495, 0.01246, 0.01534, 0.01246, 1.0, 0.0, 1.0, 0.0, 0.009201, 1.0, 0.009201, 1.0, 1.0, 0.9955, 1.0, 0.9955, 0.002603, 0.6408, 0.9965, 0.6357, 0.7607, 0.6321, 0.7869, 0.6367, 0.9985, 1.0, 0.9999, 1.0, 0.983, 0.9873, 0.983, 0.9872, 0.9998, 0.6233, 0.5807, 0.602, 0.4122, 0.5971, 0.4212, 0.6184, 0.5882, 1.0, 0.933, 1.0, 0.8552, 0.9874, 0.8536, 0.9873, 0.933, 0.5742, 0.2829, 0.542, 0.2016, 0.537, 0.2085, 0.5684, 0.2868, 1.0, 0.75, 1.0, 0.6353, 0.9874, 0.6294, 0.9874, 0.75, 0.5, 0.1676, 0.458, 0.2016, 0.4646, 0.2045, 0.5, 0.1765, 1.0, 0.5, 1.0, 0.3706, 0.9874, 0.3706, 0.9874, 0.5, 0.458, 0.2016, 0.4258, 0.2829, 0.4316, 0.2868, 0.463, 0.2085, 1.0, 0.3647, 1.0, 0.25, 0.9874, 0.25, 0.9874, 0.3706, 0.9881, 0.9881, 0.9881, 0.0119, 1.0, 0.01229, 1.0, 0.9875, 0.9875, 0.0, 0.01229, 0.0, 0.01246, 0.0002858, 0.9872, 0.0002183, 0.01246, 0.9997, 0.01246, 0.983, 0.0, 0.983, 0.0, 0.9998, 0.6367, 0.9981, 0.6321, 0.7869, 0.6357, 0.7607, 0.6408, 0.9965, 0.01246, 0.25, 0.01246, 0.1464, 0.0, 0.1464, 0.0, 0.2464, 0.4306, 0.2914, 0.4033, 0.4177, 0.398, 0.4122, 0.4258, 0.2829, 0.01246, 0.06699, 0.01246, 0.01704, 0.0, 0.01812, 0.0, 0.06669, 0.3815, 0.5894, 0.3682, 0.7826, 0.3643, 0.7607, 0.3767, 0.5807, 0.01246, 0.983, 0.01246, 0.933, 0.0, 0.9333, 0.0, 0.9819, 0.6318, 0.7826, 0.6185, 0.5894, 0.6233, 0.5807, 0.6357, 0.7607, 0.3592, 0.9965, 0.3643, 0.7607, 0.3679, 0.7869, 0.3633, 0.9981, 0.0, 0.0001512, 0.0, 0.01704, 0.01246, 0.01704, 0.01246, 0.0002858, 0.4258, 0.2829, 0.398, 0.4122, 0.4033, 0.4177, 0.4306, 0.2914, 1.0, 0.2464, 1.0, 0.1464, 0.9874, 0.1464, 0.9874, 0.25, 0.3592, 0.9965, 0.004494, 0.9974, 0.004439, 1.0, 0.3591, 1.0, 0.9885, 1.0, 0.01222, 1.0, 0.01186, 0.9881, 0.9881, 0.9881, 0.985, 0.985, 0.01246, 0.9847, 0.01223, 1.0, 0.9862, 1.0, 0.0, 0.9862, 0.0, 0.01223, 0.01188, 0.01188, 0.01186, 0.9881, 0.9881, 0.0119, 0.01188, 0.01188, 0.01222, 0.0, 0.9885, 0.0, 0.3591, 1.0, 0.004441, 1.0, 0.004493, 0.9974, 0.3592, 0.9965, 0.004493, 0.9974, 0.00448, -9.313e-10, 0.0, 0.0, 0.0, 0.9915, 1.0, 0.9915, 1.0, 0.0, 0.9851, 0.0, 0.985, 0.985, 0.01246, 0.9847, 0.01246, 0.0, 0.0, 0.0, 0.0, 0.9908, 0.0, 0.9908, 0.0, 0.0, 0.00448, -9.313e-10, 0.004494, 0.9974, 0.9955, -9.313e-10, 0.9955, 0.9974, 1.0, 0.9908, 1.0, 0.0, 1.0, 0.0, 1.0, 0.9908, 0.9875, 0.9847, 0.9875, 0.0, 0.0, 0.0, 0.0, 0.0, 0.0, 0.0, 0.0, 0.0, 1.0, 0.0, 1.0, 0.9915, 0.9955, 0.9974, 0.9955, -9.313e-10, 0.00448, 9.653e-07, 0.004137, 1.0, 0.0, 1.0, 0.0, 0.0, 0.0, 0.0, 0.0, 1.0, 0.01246, 1.0, 0.01486, 0.0, 0.9875, 0.0, 0.9875, 1.0, 1.0, 1.0, 1.0, 0.0, 0.0, 0.0, 0.0, 1.0, 0.004137, 1.0, 0.00448, 0.0, 0.9959, 1.0, 0.9955, 0.0, 1.0, 0.0, 1.0, 1.0, 0.0, 0.0, 0.0, 0.0, 0.0, 0.0, 0.0, 0.0, 0.9889, 1.0, 0.9851, 0.0, 0.5, 0.0, 1.0, 1.0, 0.0, 0.0, 0.5, 0.0, 0.0, 0.0, 0.0, 0.0, 0.0, 0.004137, 1.0, 0.00448, 1.0, 0.0, 0.0, 0.0, 0.0, 0.0, 1.0, 0.0, 1.0, 0.01246, 0.0, 0.01246, 0.0, 0.9875, 1.0, 0.9851, 1.0, 1.0, 0.0, 1.0, 0.0, 0.0, 1.0, 0.0, 1.0, 0.00448, 0.0, 0.004137, 1.0, 0.9955, 0.0, 0.9959, 0.0, 1.0, 1.0, 1.0, 1.0, 0.0, 0.0, 0.0, 0.0, 0.01246, 1.0, 0.01486, 1.0, 0.9875, 0.0, 0.9889, 0.0, 1.0, 1.0, 1.0, 1.0, 1.0, 0.0, 1.0, 0.0, 0.9971, 1.0, 0.9955, 0.01188, 0.01188, 0.9881, 0.0119, 0.9881, 0.9881, 0.01186, 0.9881, 0.0, 0.0, 0.0, 0.0, 1.0, 0.00448, 0.9955, 0.0, 0.0, 0.01246, 0.0, 0.9889, 0.0, 0.9993, 0.0, 1.009, 1.0, 0.9875, 1.0, 0.01486])
me_shape_9_indexedfaceset_002.materials.append(mat_metal_pins)
me_shape_9_indexedfaceset_002.materials.append(mat_inductor_ceramic_2)
me_shape_9_indexedfaceset_002.materials.append(mat_kemet)
me_shape_9_indexedfaceset_002.update()
me_shape_9_indexedfaceset_002.normals_split_custom_set([tuple(v) for v in zip(*[iter([5.981e-06, -1.0, 2.928e-06, 5.981e-06, -1.0, 2.928e-06, 5.981e-06, -1.0, 2.928e-06, 5.981e-06, -1.0, 2.928e-06, -1.0, -7.798e-07, 7.129e-16, -0.9659, -0.2588, -8.529e-09, -0.9659, -0.2588, -8.529e-09, -1.0, -7.846e-07, 5.703e-16, -0.1305, -0.9914, -2.497e-08, -0.2589, -0.9659, -2.5e-08, -0.2588, -0.9659, -2.5e-08, -0.1305, -0.9914, -2.497e-08, -0.5, 0.866, 2.481e-08, -0.2589, 0.9659, 3.985e-08, -0.2588, 0.9659, 3.986e-08, -0.5, 0.866, 2.481e-08, -0.5, -0.866, -2.481e-08, -0.7071, -0.7071, -2.481e-08, -0.7071, -0.7071, -2.481e-08, -0.5, -0.866, -2.481e-08, 0.0, -1.0, -1.722e-07, 0.0, -1.0, -1.722e-07, 0.0, -1.0, -1.722e-07, 0.0, -1.0, -1.722e-07, 1.529e-07, 5.758e-08, -1.0, 1.529e-07, 5.758e-08, -1.0, 1.529e-07, 5.758e-08, -1.0, 1.529e-07, 5.758e-08, -1.0, 1.529e-07, 5.758e-08, -1.0, 1.529e-07, 5.758e-08, -1.0, 1.529e-07, 5.758e-08, -1.0, 1.529e-07, 5.758e-08, -1.0, 1.529e-07, 5.758e-08, -1.0, 1.529e-07, 5.758e-08, -1.0, 1.529e-07, 5.758e-08, -1.0, 1.529e-07, 5.758e-08, -1.0, 1.529e-07, 5.758e-08, -1.0, 1.529e-07, 5.758e-08, -1.0, 1.529e-07, 5.758e-08, -1.0, 1.529e-07, 5.758e-08, -1.0, 1.529e-07, 5.758e-08, -1.0, -4.04e-08, -2.579e-08, 1.0, -4.04e-08, -2.579e-08, 1.0, -4.04e-08, -2.579e-08, 1.0, -4.04e-08, -2.579e-08, 1.0, -4.04e-08, -2.579e-08, 1.0, -4.04e-08, -2.579e-08, 1.0, -4.04e-08, -2.579e-08, 1.0, -4.04e-08, -2.579e-08, 1.0, -4.04e-08, -2.579e-08, 1.0, -4.04e-08, -2.579e-08, 1.0, -4.04e-08, -2.579e-08, 1.0, -4.04e-08, -2.579e-08, 1.0, -4.04e-08, -2.579e-08, 1.0, -4.04e-08, -2.579e-08, 1.0, -4.04e-08, -2.579e-08, 1.0, -4.04e-08, -2.579e-08, 1.0, -4.04e-08, -2.579e-08, 1.0, 0.9659, 0.2588, 8.53e-09, 0.866, 0.5, 1.861e-08, 0.866, 0.5, 1.861e-08, 0.9659, 0.2588, 8.53e-09, 1.0, 4.556e-08, 0.0, 1.0, 4.556e-08, 0.0, 1.0, 4.556e-08, 0.0, 1.0, 4.556e-08, 0.0, 0.7071, 0.7071, 2.481e-08, 0.866, 0.5, 1.861e-08, 0.866, 0.5, 1.861e-08, 0.7071, 0.7071, 2.481e-08, 0.5, 0.866, 2.481e-08, 0.7071, 0.7071, 2.481e-08, 0.7071, 0.7071, 2.481e-08, 0.5, 0.866, 2.481e-08, 0.2589, 0.9659, 3.759e-08, 0.5, 0.866, 2.481e-08, 0.5, 0.866, 2.481e-08, 0.2588, 0.9659, 3.76e-08, 0.1305, 0.9914, 4.995e-08, 0.2589, 0.9659, 3.759e-08, 0.2588, 0.9659, 3.76e-08, 0.1305, 0.9914, 4.995e-08, 0.0, 4.69e-08, -1.0, 0.0, 4.69e-08, -1.0, 0.0, 4.69e-08, -1.0, 0.0, 4.69e-08, -1.0, -0.866, -0.5, -1.861e-08, -0.9659, -0.2588, -8.529e-09, -0.9659, -0.2588, -8.529e-09, -0.866, -0.5, -1.861e-08, 0.0, 1.0, 1.722e-07, 0.0, 1.0, 1.722e-07, 0.0, 1.0, 1.722e-07, 0.0, 1.0, 1.722e-07, -0.7071, 0.7071, 2.481e-08, -0.866, 0.5, 1.861e-08, -0.866, 0.5, 1.861e-08, -0.7071, 0.7071, 2.481e-08, 4.821e-07, -1.0, 0.0, 4.821e-07, -1.0, 0.0, 2.398e-07, -1.0, 0.0, 2.411e-07, -1.0, 0.0, -0.7071, 0.7071, 2.481e-08, -0.5, 0.866, 2.481e-08, -0.5, 0.866, 2.481e-08, -0.7071, 0.7071, 2.481e-08, -1.0, -7.846e-07, 5.703e-16, -0.9659, 0.2588, 8.529e-09, -0.9659, 0.2588, 8.529e-09, -1.0, -7.798e-07, 7.129e-16, 1.0, 1.089e-08, 6.972e-08, 1.0, 1.089e-08, 6.972e-08, 1.0, 1.089e-08, 6.972e-08, 1.0, 1.089e-08, 6.972e-08, 1.0, 1.089e-08, 6.972e-08, 1.0, 1.089e-08, 6.972e-08, 1.0, 1.089e-08, 6.972e-08, 1.0, 1.089e-08, 6.972e-08, 1.0, 1.089e-08, 6.972e-08, 1.0, 1.089e-08, 6.972e-08, 1.0, 1.089e-08, 6.972e-08, 1.0, 1.089e-08, 6.972e-08, -0.9659, 0.2588, 8.529e-09, -0.866, 0.5, 1.861e-08, -0.866, 0.5, 1.861e-08, -0.9659, 0.2588, 8.529e-09, 0.7659, -0.3253, 0.5546, 0.313, -0.9408, 0.1298, 0.5, -0.866, -2.481e-08, 0.4346, -0.8902, -0.1366, -0.0002041, -0.8655, -0.5009, 0.4432, -0.8842, -0.1477, 0.2588, -0.9659, -3.721e-08, 0.3103, -0.9399, 0.1426, 0.9659, 0.2588, 8.53e-09, 1.0, 9.846e-06, 3.451e-13, 1.0, -8.277e-07, -3.208e-14, 0.9659, 0.2588, 8.53e-09, 0.0, 1.0, 0.0, 0.0, 1.0, 0.0, 0.0, 1.0, 0.0, 0.0, 1.0, 0.0, 1.0, 9.846e-06, 3.451e-13, 0.9659, -0.2588, -8.529e-09, 0.9659, -0.2588, -8.53e-09, 1.0, -8.277e-07, -3.208e-14, 0.866, -0.5, -1.861e-08, 0.7071, -0.7071, -2.482e-08, 0.7071, -0.7071, -2.482e-08, 0.866, -0.5, -1.861e-08, -0.7071, -0.7071, -2.481e-08, -0.866, -0.5, -1.861e-08, -0.866, -0.5, -1.861e-08, -0.7071, -0.7071, -2.481e-08, -0.2589, -0.9659, -2.5e-08, -0.5, -0.866, -2.481e-08, -0.5, -0.866, -2.481e-08, -0.2588, -0.9659, -2.5e-08, 1.0, 1.49e-07, 0.0, 1.0, 1.49e-07, 0.0, 1.0, 1.49e-07, 0.0, 1.0, 1.49e-07, 0.0, 0.0, -1.0, 0.0, 0.0, -1.0, 0.0, 2.411e-07, -1.0, 0.0, 2.398e-07, -1.0, 0.0, -1.0, 2.064e-08, 0.0, -1.0, 2.064e-08, 0.0, -1.0, 2.064e-08, 0.0, -1.0, 2.064e-08, 0.0, 5.108e-08, 5.771e-08, -1.0, 5.108e-08, 5.771e-08, -1.0, 5.108e-08, 5.771e-08, -1.0, 5.108e-08, 5.771e-08, -1.0, 5.108e-08, 5.771e-08, -1.0, 5.108e-08, 5.771e-08, -1.0, 5.108e-08, 5.771e-08, -1.0, 5.108e-08, 5.771e-08, -1.0, 5.108e-08, 5.771e-08, -1.0, 5.108e-08, 5.771e-08, -1.0, 5.108e-08, 5.771e-08, -1.0, 5.108e-08, 5.771e-08, -1.0, 5.108e-08, 5.771e-08, -1.0, 5.108e-08, 5.771e-08, -1.0, 5.108e-08, 5.771e-08, -1.0, 5.108e-08, 5.771e-08, -1.0, 5.108e-08, 5.771e-08, -1.0, 0.9659, -0.2588, -8.529e-09, 0.866, -0.5, -1.861e-08, 0.866, -0.5, -1.861e-08, 0.9659, -0.2588, -8.53e-09, -0.2588, 0.9659, 3.986e-08, -0.2589, 0.9659, 3.985e-08, -0.1305, 0.9914, 5.444e-08, -0.1305, 0.9914, 5.444e-08, 0.3103, -0.9399, 0.1426, 0.2588, -0.9659, -3.721e-08, 0.1305, -0.9914, -4.92e-08, 0.1305, -0.9914, -4.92e-08, 1.907e-09, -4.376e-08, 1.0, 1.884e-09, -4.376e-08, 1.0, 3.777e-09, -4.381e-08, 1.0, 3.777e-09, -4.381e-08, 1.0, 0.0, -4.371e-08, 1.0, 0.0, -4.371e-08, 1.0, 1.884e-09, -4.376e-08, 1.0, 1.907e-09, -4.376e-08, 1.0, -1.0, 3.702e-08, 0.0, -1.0, 3.702e-08, 0.0, -1.0, 3.702e-08, 0.0, -1.0, 3.702e-08, 0.0, -1.0, 3.702e-08, 0.0, -1.0, 3.702e-08, 0.0, -1.0, 3.702e-08, 0.0, -1.0, 3.702e-08, 0.0, -1.0, 3.702e-08, 0.0, -1.0, 3.702e-08, 0.0, -1.0, 3.702e-08, 0.0, -1.0, 3.702e-08, 0.0, 1.145e-14, -4.371e-08, 1.0, 1.145e-14, -4.371e-08, 1.0, 1.145e-14, -4.371e-08, 1.0, 1.145e-14, -4.371e-08, 1.0, 1.145e-14, -4.371e-08, 1.0, 1.145e-14, -4.371e-08, 1.0, 1.145e-14, -4.371e-08, 1.0, 1.145e-14, -4.371e-08, 1.0, 1.145e-14, -4.371e-08, 1.0, 1.145e-14, -4.371e-08, 1.0, 1.145e-14, -4.371e-08, 1.0, 1.145e-14, -4.371e-08, 1.0, 1.145e-14, -4.371e-08, 1.0, 1.145e-14, -4.371e-08, 1.0, 1.145e-14, -4.371e-08, 1.0, 1.145e-14, -4.371e-08, 1.0, 1.145e-14, -4.371e-08, 1.0, -0.001005, 1.0, -0.004163, -0.02866, 0.9996, -0.00613, -0.03474, 0.9994, 0.005171, -1.696e-05, 1.0, 6.263e-06, 0.7071, -0.7071, -2.482e-08, 0.4346, -0.8902, -0.1366, 0.5, -0.866, -2.481e-08, 0.7071, -0.7071, -2.482e-08, -0.334, 0.9173, -0.2167, -0.3176, 0.7165, -0.6211, -0.8142, 0.5005, -0.2943, -0.8044, 0.5924, -0.04593, -0.689, 0.2458, -0.6818, -0.9543, 0.1416, -0.2631, -0.8142, 0.5005, -0.2943, -0.3176, 0.7165, -0.6211, -0.9889, 0.1474, -0.01735, -0.8044, 0.5924, -0.04593, -0.8142, 0.5005, -0.2943, -0.9543, 0.1416, -0.2631, -0.7454, -0.6374, 0.1953, -0.5653, -0.5761, 0.5903, -0.9636, -0.1803, 0.1975, -0.9805, -0.1938, 0.03189, -0.7364, -0.1912, 0.6489, -0.9773, -0.03556, 0.2087, -0.9636, -0.1803, 0.1975, -0.5653, -0.5761, 0.5903, -0.9991, -0.02859, 0.03011, -0.9805, -0.1938, 0.03189, -0.9636, -0.1803, 0.1975, -0.9773, -0.03556, 0.2087, 0.689, -0.2458, -0.6818, 0.9543, -0.1416, -0.2631, 0.8142, -0.5006, -0.2943, 0.3176, -0.7165, -0.6211, 0.9889, -0.1474, -0.01735, 0.8044, -0.5924, -0.04594, 0.8142, -0.5006, -0.2943, 0.9543, -0.1416, -0.2631, 0.334, -0.9173, -0.2167, 0.3176, -0.7165, -0.6211, 0.8142, -0.5006, -0.2943, 0.8044, -0.5924, -0.04594, 0.9895, -0.1433, 0.01682, 0.9532, -0.1471, 0.2641, 0.8195, -0.5012, 0.2779, 0.8044, -0.5927, 0.04125, 0.6856, -0.2742, 0.6743, 0.4087, -0.6593, 0.6312, 0.8195, -0.5012, 0.2779, 0.9532, -0.1471, 0.2641, 0.5456, -0.8368, 0.04501, 0.8044, -0.5927, 0.04125, 0.8195, -0.5012, 0.2779, 0.4087, -0.6593, 0.6312, 0.7623, 0.6193, -0.1883, 0.9845, 0.1728, -0.03046, 0.971, 0.1477, -0.1879, 0.5796, 0.5661, -0.5862, 0.9992, 0.02491, -0.03106, 0.9784, 0.02859, -0.2047, 0.971, 0.1477, -0.1879, 0.9845, 0.1728, -0.03046, 0.7383, 0.1914, -0.6467, 0.5796, 0.5661, -0.5862, 0.971, 0.1477, -0.1879, 0.9784, 0.02859, -0.2047, 0.1584, -0.2916, -0.9433, 0.2898, -0.4776, -0.8294, -0.04211, -0.6829, -0.7293, -0.01365, -0.4698, -0.8827, 0.4432, -0.8842, -0.1477, -0.0002041, -0.8655, -0.5009, -0.04211, -0.6829, -0.7293, 0.2898, -0.4776, -0.8294, 0.4346, -0.8902, -0.1366, -0.01365, -0.4698, -0.8827, -0.04211, -0.6829, -0.7293, -0.0002041, -0.8655, -0.5009, 0.313, -0.9408, 0.1298, 0.7659, -0.3253, 0.5546, 0.5855, -0.1979, 0.7861, 0.1977, -0.5645, 0.8014, 0.3103, -0.9399, 0.1426, 0.2674, -0.2496, 0.9307, 0.5855, -0.1979, 0.7861, 0.7659, -0.3253, 0.5546, 0.1017, -0.3251, 0.9402, 0.1977, -0.5645, 0.8014, 0.5855, -0.1979, 0.7861, 0.2674, -0.2496, 0.9307, 0.6956, 0.2765, -0.6631, 0.3342, 0.7463, -0.5757, 0.8307, 0.4925, -0.2596, 0.959, 0.1418, -0.2454, 0.3525, 0.9188, -0.1776, 0.8147, 0.5788, -0.03525, 0.8307, 0.4925, -0.2596, 0.3342, 0.7463, -0.5757, 0.9904, 0.1374, -0.01448, 0.959, 0.1418, -0.2454, 0.8307, 0.4925, -0.2596, 0.8147, 0.5788, -0.03525, 0.7364, 0.1912, 0.6489, 0.9773, 0.0356, 0.2087, 0.9635, 0.1805, 0.1975, 0.5653, 0.5762, 0.5903, 0.9991, 0.02862, 0.03011, 0.9805, 0.194, 0.0319, 0.9635, 0.1805, 0.1975, 0.9773, 0.0356, 0.2087, 0.7452, 0.6376, 0.1953, 0.5653, 0.5762, 0.5903, 0.9635, 0.1805, 0.1975, 0.9805, 0.194, 0.0319, 0.3453, 0.9135, 0.2152, 0.3307, 0.7156, 0.6152, 0.8248, 0.493, 0.2769, 0.8142, 0.5792, 0.03954, 0.6978, 0.2487, 0.6718, 0.9596, 0.1373, 0.2457, 0.8248, 0.493, 0.2769, 0.3307, 0.7156, 0.6152, 0.9899, 0.1412, 0.01498, 0.8142, 0.5792, 0.03954, 0.8248, 0.493, 0.2769, 0.9596, 0.1373, 0.2457, -0.7383, -0.1912, -0.6468, -0.5797, -0.5657, -0.5865, -0.9711, -0.1475, -0.1879, -0.9784, -0.0285, -0.2046, -0.7624, -0.619, -0.1886, -0.9845, -0.1726, -0.03048, -0.9711, -0.1475, -0.1879, -0.5797, -0.5657, -0.5865, -0.9992, -0.02488, -0.03106, -0.9784, -0.0285, -0.2046, -0.9711, -0.1475, -0.1879, -0.9845, -0.1726, -0.03048, -0.7381, 0.1912, -0.647, -0.9784, 0.02855, -0.2048, -0.971, 0.1474, -0.1882, -0.5796, 0.5659, -0.5864, -0.9992, 0.02487, -0.03109, -0.9845, 0.1725, -0.03046, -0.971, 0.1474, -0.1882, -0.9784, 0.02855, -0.2048, -0.7625, 0.619, -0.1885, -0.5796, 0.5659, -0.5864, -0.971, 0.1474, -0.1882, -0.9845, 0.1725, -0.03046, -0.9991, 0.02862, 0.03009, -0.9774, 0.03552, 0.2085, -0.9636, 0.1805, 0.1972, -0.9805, 0.1939, 0.03193, -0.7366, 0.1911, 0.6487, -0.5653, 0.576, 0.5904, -0.9636, 0.1805, 0.1972, -0.9774, 0.03552, 0.2085, -0.7453, 0.6375, 0.1954, -0.9805, 0.1939, 0.03193, -0.9636, 0.1805, 0.1972, -0.5653, 0.576, 0.5904, -0.6856, -0.2742, -0.6744, -0.3198, -0.7482, -0.5813, -0.8195, -0.5012, -0.2779, -0.9532, -0.1471, -0.2641, -0.341, -0.9229, -0.1786, -0.8044, -0.5927, -0.04124, -0.8195, -0.5012, -0.2779, -0.3198, -0.7482, -0.5813, -0.9895, -0.1433, -0.01681, -0.9532, -0.1471, -0.2641, -0.8195, -0.5012, -0.2779, -0.8044, -0.5927, -0.04124, -0.334, -0.9173, 0.2167, -0.3176, -0.7165, 0.6211, -0.8142, -0.5005, 0.2943, -0.8044, -0.5924, 0.04593, -0.689, -0.2458, 0.6818, -0.9543, -0.1416, 0.2631, -0.8142, -0.5005, 0.2943, -0.3176, -0.7165, 0.6211, -0.9889, -0.1474, 0.01734, -0.8044, -0.5924, 0.04593, -0.8142, -0.5005, 0.2943, -0.9543, -0.1416, 0.2631, -0.9895, 0.1433, 0.01682, -0.9532, 0.1471, 0.2641, -0.8195, 0.5012, 0.2779, -0.8044, 0.5927, 0.04124, -0.6856, 0.2742, 0.6744, -0.4087, 0.6593, 0.6311, -0.8195, 0.5012, 0.2779, -0.9532, 0.1471, 0.2641, -0.5456, 0.8368, 0.045, -0.8044, 0.5927, 0.04124, -0.8195, 0.5012, 0.2779, -0.4087, 0.6593, 0.6311, 0.7383, 0.1914, -0.6467, 0.1039, 0.3301, -0.9382, 0.1726, 0.6487, -0.7412, 0.5796, 0.5661, -0.5862, 0.5796, 0.5661, -0.5862, 0.1726, 0.6487, -0.7412, 0.2147, 0.8888, -0.4049, 0.7623, 0.6193, -0.1883, 0.1039, 0.3301, -0.9382, 0.1611, 0.293, -0.9424, 0.3251, 0.5635, -0.7594, 0.1726, 0.6487, -0.7412, 0.1726, 0.6487, -0.7412, 0.3251, 0.5635, -0.7594, 0.4586, 0.776, -0.4331, 0.2147, 0.8888, -0.4049, 0.1611, 0.293, -0.9424, 0.2419, 0.2656, -0.9332, 0.4816, 0.481, -0.7326, 0.3251, 0.5635, -0.7594, 0.3251, 0.5635, -0.7594, 0.4816, 0.481, -0.7326, 0.665, 0.6349, -0.3934, 0.4586, 0.776, -0.4331, 0.5075, 0.1873, -0.8411, 0.7744, -1.837e-05, -0.6327, 0.9125, 1.457e-07, -0.409, 0.853, 0.2096, -0.4779, 0.853, 0.2096, -0.4779, 0.9125, 1.457e-07, -0.409, 0.9904, 3.971e-07, -0.1384, 0.9598, 0.2106, -0.1853, 0.7744, -1.837e-05, -0.6327, 0.5086, -0.1877, -0.8403, 0.8534, -0.2096, -0.4773, 0.9125, 1.457e-07, -0.409, 0.9125, 1.457e-07, -0.409, 0.8534, -0.2096, -0.4773, 0.9599, -0.2107, -0.185, 0.9904, 3.971e-07, -0.1384, 0.5086, -0.1877, -0.8403, 0.3471, -0.2345, -0.908, 0.6502, -0.3699, -0.6637, 0.8534, -0.2096, -0.4773, 0.8534, -0.2096, -0.4773, 0.6502, -0.3699, -0.6637, 0.8388, -0.4457, -0.3126, 0.9599, -0.2107, -0.185, 0.2439, -0.2678, -0.9321, 0.1584, -0.2916, -0.9433, -0.01365, -0.4698, -0.8827, 0.4831, -0.4823, -0.7307, 0.4831, -0.4823, -0.7307, -0.01365, -0.4698, -0.8827, 0.4346, -0.8902, -0.1366, 0.6656, -0.6357, -0.391, 0.1584, -0.2916, -0.9433, 0.1022, -0.3244, -0.9404, 0.1713, -0.6427, -0.7467, 0.2898, -0.4776, -0.8294, 0.2898, -0.4776, -0.8294, 0.1713, -0.6427, -0.7467, 0.2134, -0.8856, -0.4125, 0.4432, -0.8842, -0.1477, 0.1022, -0.3244, -0.9404, 0.7594, -0.169, -0.6283, 0.6529, -0.5065, -0.5632, 0.1713, -0.6427, -0.7467, 0.1713, -0.6427, -0.7467, 0.6529, -0.5065, -0.5632, 0.655, -0.6867, -0.3154, 0.2134, -0.8856, -0.4125, 0.6635, 0.6331, 0.3987, 0.8375, 0.4445, 0.3177, 0.6458, 0.368, 0.669, 0.4784, 0.4781, 0.7366, 0.4784, 0.4781, 0.7366, 0.6458, 0.368, 0.669, 0.3413, 0.2307, 0.9112, 0.2384, 0.2619, 0.9352, 0.8375, 0.4445, 0.3177, 0.9595, 0.21, 0.1875, 0.8506, 0.2093, 0.4824, 0.6458, 0.368, 0.669, 0.6458, 0.368, 0.669, 0.8506, 0.2093, 0.4824, 0.5024, 0.1855, 0.8445, 0.3413, 0.2307, 0.9112, 0.3471, -0.2345, -0.908, 0.2439, -0.2678, -0.9321, 0.4831, -0.4823, -0.7307, 0.6502, -0.3699, -0.6637, 0.6502, -0.3699, -0.6637, 0.4831, -0.4823, -0.7307, 0.6656, -0.6357, -0.391, 0.8388, -0.4457, -0.3126, 0.9595, 0.21, 0.1875, 0.9901, -1.063e-06, 0.1403, 0.9106, -1.383e-06, 0.4133, 0.8506, 0.2093, 0.4824, 0.8506, 0.2093, 0.4824, 0.9106, -1.383e-06, 0.4133, 0.77, 5.914e-06, 0.6381, 0.5024, 0.1855, 0.8445, 0.2134, 0.8855, 0.4127, 0.4571, 0.7731, 0.4397, 0.3223, 0.5591, 0.7639, 0.1712, 0.6425, 0.747, 0.1712, 0.6425, 0.747, 0.3223, 0.5591, 0.7639, 0.1583, 0.288, 0.9444, 0.1019, 0.3236, 0.9407, 0.6635, -0.6331, 0.3987, 0.4571, -0.7733, 0.4395, 0.3225, -0.5594, 0.7636, 0.4784, -0.4781, 0.7366, 0.4784, -0.4781, 0.7366, 0.3225, -0.5594, 0.7636, 0.1586, -0.2886, 0.9442, 0.2384, -0.2619, 0.9352, 0.7452, 0.6376, 0.1953, 0.2134, 0.8855, 0.4127, 0.1712, 0.6425, 0.747, 0.5653, 0.5762, 0.5903, 0.5653, 0.5762, 0.5903, 0.1712, 0.6425, 0.747, 0.1019, 0.3236, 0.9407, 0.7364, 0.1912, 0.6489, -0.2415, -0.2652, -0.9335, -0.3449, -0.233, -0.9092, -0.6485, -0.3692, -0.6657, -0.4812, -0.4806, -0.7331, -0.4812, -0.4806, -0.7331, -0.6485, -0.3692, -0.6657, -0.8383, -0.4452, -0.3145, -0.6648, -0.6346, -0.3941, -0.2415, 0.2652, -0.9335, -0.1608, 0.2926, -0.9426, -0.3248, 0.5631, -0.7598, -0.4812, 0.4806, -0.7331, -0.4812, 0.4806, -0.7331, -0.3248, 0.5631, -0.7598, -0.4585, 0.7757, -0.4337, -0.6648, 0.6346, -0.3941, -0.1608, 0.2926, -0.9426, -0.1038, 0.3296, -0.9384, -0.1725, 0.6483, -0.7416, -0.3248, 0.5631, -0.7598, -0.3248, 0.5631, -0.7598, -0.1725, 0.6483, -0.7416, -0.2146, 0.8886, -0.4054, -0.4585, 0.7757, -0.4337, -0.1038, 0.3296, -0.9384, -0.7381, 0.1912, -0.647, -0.5796, 0.5659, -0.5864, -0.1725, 0.6483, -0.7416, -0.1725, 0.6483, -0.7416, -0.5796, 0.5659, -0.5864, -0.7625, 0.619, -0.1885, -0.2146, 0.8886, -0.4054, -0.6635, 0.6331, 0.3987, -0.4571, 0.7731, 0.4397, -0.3223, 0.5591, 0.7639, -0.4784, 0.4781, 0.7366, -0.4784, 0.4781, 0.7366, -0.3223, 0.5591, 0.7639, -0.1583, 0.288, 0.9444, -0.2384, 0.2619, 0.9352, -0.1038, -0.3296, -0.9384, -0.1608, -0.2926, -0.9426, -0.3248, -0.5631, -0.7598, -0.1725, -0.6483, -0.7416, -0.1725, -0.6483, -0.7416, -0.3248, -0.5631, -0.7598, -0.4585, -0.7757, -0.4337, -0.2146, -0.8886, -0.4054, -0.5064, -0.1869, -0.8418, -0.7731, -6.528e-06, -0.6342, -0.912, 1.249e-06, -0.4103, -0.8524, -0.2095, -0.479, -0.8524, -0.2095, -0.479, -0.912, 1.249e-06, -0.4103, -0.9903, 1.442e-06, -0.1389, -0.9598, -0.2105, -0.1858, -0.4571, -0.7731, 0.4397, -0.6635, -0.6331, 0.3987, -0.4784, -0.4781, 0.7366, -0.3223, -0.5591, 0.7639, -0.3223, -0.5591, 0.7639, -0.4784, -0.4781, 0.7366, -0.2384, -0.2619, 0.9352, -0.1583, -0.288, 0.9444, -0.6635, -0.6331, 0.3987, -0.8375, -0.4445, 0.3177, -0.6458, -0.368, 0.669, -0.4784, -0.4781, 0.7366, -0.4784, -0.4781, 0.7366, -0.6458, -0.368, 0.669, -0.3413, -0.2307, 0.9112, -0.2384, -0.2619, 0.9352, -0.8375, -0.4445, 0.3177, -0.9595, -0.21, 0.1875, -0.8506, -0.2093, 0.4824, -0.6458, -0.368, 0.669, -0.6458, -0.368, 0.669, -0.8506, -0.2093, 0.4824, -0.5024, -0.1855, 0.8445, -0.3413, -0.2307, 0.9112, -0.9595, -0.21, 0.1875, -0.9901, -1.063e-06, 0.1403, -0.9106, -1.383e-06, 0.4133, -0.8506, -0.2093, 0.4824, -0.8506, -0.2093, 0.4824, -0.9106, -1.383e-06, 0.4133, -0.77, 5.914e-06, 0.6381, -0.5024, -0.1855, 0.8445, -0.9595, 0.21, 0.1875, -0.8375, 0.4445, 0.3177, -0.6458, 0.368, 0.669, -0.8506, 0.2093, 0.4824, -0.8506, 0.2093, 0.4824, -0.6458, 0.368, 0.669, -0.3413, 0.2307, 0.9112, -0.5024, 0.1855, 0.8445, -0.9901, -1.063e-06, 0.1403, -0.9595, 0.21, 0.1875, -0.8506, 0.2093, 0.4824, -0.9106, -1.383e-06, 0.4133, -0.9106, -1.383e-06, 0.4133, -0.8506, 0.2093, 0.4824, -0.5024, 0.1855, 0.8445, -0.77, 5.914e-06, 0.6381, -0.9889, 0.1474, -0.01735, -0.9895, 0.1433, 0.01682, -0.8044, 0.5927, 0.04124, -0.8044, 0.5924, -0.04593, -0.8044, 0.5924, -0.04593, -0.8044, 0.5927, 0.04124, -0.5456, 0.8368, 0.045, -0.334, 0.9173, -0.2167, -0.689, 0.2458, -0.6818, -0.7383, -0.1912, -0.6468, -0.9784, -0.0285, -0.2046, -0.9543, 0.1416, -0.2631, -0.9543, 0.1416, -0.2631, -0.9784, -0.0285, -0.2046, -0.9992, -0.02488, -0.03106, -0.9889, 0.1474, -0.01735, -0.7624, -0.619, -0.1886, -0.7454, -0.6374, 0.1953, -0.9805, -0.1938, 0.03189, -0.9845, -0.1726, -0.03048, -0.9845, -0.1726, -0.03048, -0.9805, -0.1938, 0.03189, -0.9991, -0.02859, 0.03011, -0.9992, -0.02488, -0.03106, -0.9895, 0.1433, 0.01682, -0.9991, -0.02859, 0.03011, -0.9773, -0.03556, 0.2087, -0.9532, 0.1471, 0.2641, -0.9532, 0.1471, 0.2641, -0.9773, -0.03556, 0.2087, -0.7364, -0.1912, 0.6489, -0.6856, 0.2742, 0.6744, 3.073e-05, -0.3573, -0.934, 0.689, -0.2458, -0.6818, 0.3176, -0.7165, -0.6211, 2.032e-05, -0.6868, -0.7268, 2.032e-05, -0.6868, -0.7268, 0.3176, -0.7165, -0.6211, 0.334, -0.9173, -0.2167, 6.83e-06, -0.9123, -0.4095, 0.9889, -0.1474, -0.01735, 0.9895, -0.1433, 0.01682, 0.8044, -0.5927, 0.04125, 0.8044, -0.5924, -0.04594, 0.8044, -0.5924, -0.04594, 0.8044, -0.5927, 0.04125, 0.5456, -0.8368, 0.04501, 0.334, -0.9173, -0.2167, 8.223e-05, -0.9359, 0.3522, 8.223e-05, -0.9359, 0.3522, 8.223e-05, -0.9359, 0.3522, 8.223e-05, -0.9359, 0.3522, 4.694e-05, -0.4153, 0.9097, 0.4087, -0.6593, 0.6312, 0.6856, -0.2742, 0.6743, 4.694e-05, -0.4153, 0.9097, 0.689, -0.2458, -0.6818, 0.7383, 0.1914, -0.6467, 0.9784, 0.02859, -0.2047, 0.9543, -0.1416, -0.2631, 0.9543, -0.1416, -0.2631, 0.9784, 0.02859, -0.2047, 0.9992, 0.02491, -0.03106, 0.9889, -0.1474, -0.01735, 0.7623, 0.6193, -0.1883, 0.7452, 0.6376, 0.1953, 0.9805, 0.194, 0.0319, 0.9845, 0.1728, -0.03046, 0.9845, 0.1728, -0.03046, 0.9805, 0.194, 0.0319, 0.9991, 0.02862, 0.03011, 0.9992, 0.02491, -0.03106, 0.9895, -0.1433, 0.01682, 0.9991, 0.02862, 0.03011, 0.9773, 0.0356, 0.2087, 0.9532, -0.1471, 0.2641, 0.9532, -0.1471, 0.2641, 0.9773, 0.0356, 0.2087, 0.7364, 0.1912, 0.6489, 0.6856, -0.2742, 0.6743, 0.2419, 0.2656, -0.9332, 0.3456, 0.2335, -0.9089, 0.6491, 0.3695, -0.6649, 0.4816, 0.481, -0.7326, 0.4816, 0.481, -0.7326, 0.6491, 0.3695, -0.6649, 0.8385, 0.4454, -0.3138, 0.665, 0.6349, -0.3934, 0.3456, 0.2335, -0.9089, 0.5075, 0.1873, -0.8411, 0.853, 0.2096, -0.4779, 0.6491, 0.3695, -0.6649, 0.6491, 0.3695, -0.6649, 0.853, 0.2096, -0.4779, 0.9598, 0.2106, -0.1853, 0.8385, 0.4454, -0.3138, 0.9901, -1.063e-06, 0.1403, 0.9595, -0.21, 0.1875, 0.8506, -0.2093, 0.4824, 0.9106, -1.383e-06, 0.4133, 0.9106, -1.383e-06, 0.4133, 0.8506, -0.2093, 0.4824, 0.5024, -0.1855, 0.8445, 0.77, 5.914e-06, 0.6381, 0.9595, -0.21, 0.1875, 0.8375, -0.4445, 0.3177, 0.6458, -0.368, 0.669, 0.8506, -0.2093, 0.4824, 0.8506, -0.2093, 0.4824, 0.6458, -0.368, 0.669, 0.3413, -0.2307, 0.9112, 0.5024, -0.1855, 0.8445, 0.8375, -0.4445, 0.3177, 0.6635, -0.6331, 0.3987, 0.4784, -0.4781, 0.7366, 0.6458, -0.368, 0.669, 0.6458, -0.368, 0.669, 0.4784, -0.4781, 0.7366, 0.2384, -0.2619, 0.9352, 0.3413, -0.2307, 0.9112, 0.4571, -0.7733, 0.4395, 0.313, -0.9408, 0.1298, 0.1977, -0.5645, 0.8014, 0.3225, -0.5594, 0.7636, 0.3225, -0.5594, 0.7636, 0.1977, -0.5645, 0.8014, 0.1017, -0.3251, 0.9402, 0.1586, -0.2886, 0.9442, 0.4571, 0.7731, 0.4397, 0.6635, 0.6331, 0.3987, 0.4784, 0.4781, 0.7366, 0.3223, 0.5591, 0.7639, 0.3223, 0.5591, 0.7639, 0.4784, 0.4781, 0.7366, 0.2384, 0.2619, 0.9352, 0.1583, 0.288, 0.9444, 0.759, -0.1696, 0.6286, 0.1017, -0.3251, 0.9402, 0.2674, -0.2496, 0.9307, 0.6529, -0.5072, 0.5626, 0.6529, -0.5072, 0.5626, 0.2674, -0.2496, 0.9307, 0.3103, -0.9399, 0.1426, 0.6547, -0.6873, 0.3146, 0.7594, -0.169, -0.6283, 0.6956, 0.2765, -0.6631, 0.959, 0.1418, -0.2454, 0.6529, -0.5065, -0.5632, 0.6529, -0.5065, -0.5632, 0.959, 0.1418, -0.2454, 0.9904, 0.1374, -0.01448, 0.655, -0.6867, -0.3154, 0.3525, 0.9188, -0.1776, 0.3453, 0.9135, 0.2152, 0.8142, 0.5792, 0.03954, 0.8147, 0.5788, -0.03525, 0.8147, 0.5788, -0.03525, 0.8142, 0.5792, 0.03954, 0.9899, 0.1412, 0.01498, 0.9904, 0.1374, -0.01448, 0.6547, -0.6873, 0.3146, 0.9899, 0.1412, 0.01498, 0.9596, 0.1373, 0.2457, 0.6529, -0.5072, 0.5626, 0.6529, -0.5072, 0.5626, 0.9596, 0.1373, 0.2457, 0.6978, 0.2487, 0.6718, 0.759, -0.1696, 0.6286, 0.6956, 0.2765, -0.6631, 4.184e-05, 0.4153, -0.9097, 6.097e-05, 0.7309, -0.6825, 0.3342, 0.7463, -0.5757, 0.3342, 0.7463, -0.5757, 6.097e-05, 0.7309, -0.6825, 7.089e-05, 0.9359, -0.3522, 0.3525, 0.9188, -0.1776, 0.3453, 0.9135, 0.2152, 6.536e-06, 0.9123, 0.4095, 2.009e-05, 0.6868, 0.7268, 0.3307, 0.7156, 0.6152, 0.3307, 0.7156, 0.6152, 2.009e-05, 0.6868, 0.7268, 3.06e-05, 0.3573, 0.934, 0.6978, 0.2487, 0.6718, -0.7383, -0.1912, -0.6468, -0.1038, -0.3296, -0.9384, -0.1725, -0.6483, -0.7416, -0.5797, -0.5657, -0.5865, -0.5797, -0.5657, -0.5865, -0.1725, -0.6483, -0.7416, -0.2146, -0.8886, -0.4054, -0.7624, -0.619, -0.1886, -0.1608, -0.2926, -0.9426, -0.2415, -0.2652, -0.9335, -0.4812, -0.4806, -0.7331, -0.3248, -0.5631, -0.7598, -0.3248, -0.5631, -0.7598, -0.4812, -0.4806, -0.7331, -0.6648, -0.6346, -0.3941, -0.4585, -0.7757, -0.4337, -0.3449, -0.233, -0.9092, -0.5064, -0.1869, -0.8418, -0.8524, -0.2095, -0.479, -0.6485, -0.3692, -0.6657, -0.6485, -0.3692, -0.6657, -0.8524, -0.2095, -0.479, -0.9598, -0.2105, -0.1858, -0.8383, -0.4452, -0.3145, -0.7731, -6.528e-06, -0.6342, -0.5064, 0.1869, -0.8418, -0.8524, 0.2095, -0.479, -0.912, 1.249e-06, -0.4103, -0.912, 1.249e-06, -0.4103, -0.8524, 0.2095, -0.479, -0.9598, 0.2105, -0.1858, -0.9903, 1.442e-06, -0.1389, -0.5064, 0.1869, -0.8418, -0.3449, 0.233, -0.9092, -0.6485, 0.3692, -0.6657, -0.8524, 0.2095, -0.479, -0.8524, 0.2095, -0.479, -0.6485, 0.3692, -0.6657, -0.8383, 0.4452, -0.3145, -0.9598, 0.2105, -0.1858, -0.9992, 0.02487, -0.03109, -0.9991, 0.02862, 0.03009, -0.9805, 0.1939, 0.03193, -0.9845, 0.1725, -0.03046, -0.9845, 0.1725, -0.03046, -0.9805, 0.1939, 0.03193, -0.7453, 0.6375, 0.1954, -0.7625, 0.619, -0.1885, -0.7454, -0.6374, 0.1953, -0.2134, -0.8855, 0.4127, -0.1712, -0.6425, 0.747, -0.5653, -0.5761, 0.5903, -0.5653, -0.5761, 0.5903, -0.1712, -0.6425, 0.747, -0.1019, -0.3236, 0.9407, -0.7364, -0.1912, 0.6489, -0.8375, 0.4445, 0.3177, -0.6635, 0.6331, 0.3987, -0.4784, 0.4781, 0.7366, -0.6458, 0.368, 0.669, -0.6458, 0.368, 0.669, -0.4784, 0.4781, 0.7366, -0.2384, 0.2619, 0.9352, -0.3413, 0.2307, 0.9112, -0.4571, 0.7731, 0.4397, -0.2134, 0.8855, 0.4127, -0.1712, 0.6425, 0.747, -0.3223, 0.5591, 0.7639, -0.3223, 0.5591, 0.7639, -0.1712, 0.6425, 0.747, -0.1019, 0.3236, 0.9407, -0.1583, 0.288, 0.9444, -0.2134, -0.8855, 0.4127, -0.4571, -0.7731, 0.4397, -0.3223, -0.5591, 0.7639, -0.1712, -0.6425, 0.747, -0.1712, -0.6425, 0.747, -0.3223, -0.5591, 0.7639, -0.1583, -0.288, 0.9444, -0.1019, -0.3236, 0.9407, -0.7366, 0.1911, 0.6487, -0.1019, 0.3236, 0.9407, -0.1712, 0.6425, 0.747, -0.5653, 0.576, 0.5904, -0.5653, 0.576, 0.5904, -0.1712, 0.6425, 0.747, -0.2134, 0.8855, 0.4127, -0.7453, 0.6375, 0.1954, -0.3449, 0.233, -0.9092, -0.2415, 0.2652, -0.9335, -0.4812, 0.4806, -0.7331, -0.6485, 0.3692, -0.6657, -0.6485, 0.3692, -0.6657, -0.4812, 0.4806, -0.7331, -0.6648, 0.6346, -0.3941, -0.8383, 0.4452, -0.3145, -0.7381, 0.1912, -0.647, -0.6856, -0.2742, -0.6744, -0.9532, -0.1471, -0.2641, -0.9784, 0.02855, -0.2048, -0.9784, 0.02855, -0.2048, -0.9532, -0.1471, -0.2641, -0.9895, -0.1433, -0.01681, -0.9992, 0.02487, -0.03109, -0.341, -0.9229, -0.1786, -0.334, -0.9173, 0.2167, -0.8044, -0.5924, 0.04593, -0.8044, -0.5927, -0.04124, -0.8044, -0.5927, -0.04124, -0.8044, -0.5924, 0.04593, -0.9889, -0.1474, 0.01734, -0.9895, -0.1433, -0.01681, -0.9991, 0.02862, 0.03009, -0.9889, -0.1474, 0.01734, -0.9543, -0.1416, 0.2631, -0.9774, 0.03552, 0.2085, -0.9774, 0.03552, 0.2085, -0.9543, -0.1416, 0.2631, -0.689, -0.2458, 0.6818, -0.7366, 0.1911, 0.6487, -0.6856, -0.2742, -0.6744, -4.184e-05, -0.4153, -0.9097, -6.097e-05, -0.7309, -0.6825, -0.3198, -0.7482, -0.5813, -0.3198, -0.7482, -0.5813, -6.097e-05, -0.7309, -0.6825, -7.089e-05, -0.9359, -0.3522, -0.341, -0.9229, -0.1786, -0.334, -0.9173, 0.2167, -6.536e-06, -0.9123, 0.4096, -2.009e-05, -0.6868, 0.7268, -0.3176, -0.7165, 0.6211, -0.3176, -0.7165, 0.6211, -2.009e-05, -0.6868, 0.7268, -3.06e-05, -0.3573, 0.934, -0.689, -0.2458, 0.6818, -3.068e-05, 0.3573, -0.934, -0.689, 0.2458, -0.6818, -0.3176, 0.7165, -0.6211, -2.018e-05, 0.6868, -0.7268, -2.018e-05, 0.6868, -0.7268, -0.3176, 0.7165, -0.6211, -0.334, 0.9173, -0.2167, -6.628e-06, 0.9123, -0.4096, -7.075e-05, 0.9359, 0.3522, -7.075e-05, 0.9359, 0.3522, -7.075e-05, 0.9359, 0.3522, -7.075e-05, 0.9359, 0.3522, -4.196e-05, 0.4153, 0.9097, -0.4087, 0.6593, 0.6311, -0.6856, 0.2742, 0.6744, -4.196e-05, 0.4153, 0.9097, 0.00405, -0.3997, 0.9167, -6.775e-05, -0.3696, 0.9292, 0.00238, -0.7083, 0.7059, 0.004829, -0.7201, 0.6938, 0.004829, -0.7201, 0.6938, 0.00238, -0.7083, 0.7059, -3.372e-05, -0.9182, 0.396, 0.004873, -0.9305, 0.3662, 0.0009565, -0.9182, -0.3961, 0.0009624, -0.9182, -0.3961, 0.0006077, -0.7086, -0.7057, 0.001437, -0.6966, -0.7174, 0.001437, -0.6966, -0.7174, 0.0006077, -0.7086, -0.7057, -0.0001809, -0.3996, -0.9167, 0.001698, -0.3696, -0.9292, -0.01242, 0.3697, 0.9291, -0.01248, 0.3696, 0.9291, -0.01248, 0.3696, 0.9291, 0.001248, 0.7535, 0.6575, -0.03424, 0.9177, 0.3958, -0.03424, 0.9177, 0.3958, -0.03424, 0.9177, 0.3958, -0.03424, 0.9177, 0.3958, -0.0009483, 0.8554, -0.5179, -0.0009483, 0.8554, -0.5179, -0.0009483, 0.8554, -0.5179, -0.0009483, 0.8554, -0.5179, -0.005326, 0.4473, -0.8944, -0.005326, 0.4473, -0.8944, -0.005326, 0.4473, -0.8944, -0.005326, 0.4473, -0.8944, -6.775e-05, -0.3696, 0.9292, -7.752e-05, -0.3696, 0.9292, -6.557e-05, -0.6969, 0.7172, 0.00238, -0.7083, 0.7059, 0.00238, -0.7083, 0.7059, -6.557e-05, -0.6969, 0.7172, -4.366e-05, -0.9182, 0.3961, -3.372e-05, -0.9182, 0.396, 0.0009624, -0.9182, -0.3961, -0.0002226, -0.9305, -0.3662, -0.0002205, -0.7198, -0.6942, 0.0006077, -0.7086, -0.7057, 0.0006077, -0.7086, -0.7057, -0.0002205, -0.7198, -0.6942, -0.000185, -0.3997, -0.9167, -0.0001809, -0.3996, -0.9167, -0.0001849, 0.3997, 0.9167, -0.01242, 0.3697, 0.9291, 0.001248, 0.7535, 0.6575, -0.0002205, 0.7198, 0.6942, -0.0002205, 0.7198, 0.6942, 0.001248, 0.7535, 0.6575, -0.0002226, 0.9305, 0.3662, -0.0002226, 0.9305, 0.3662, -0.001173, 0.8303, -0.5573, -0.001173, 0.8303, -0.5573, -0.0008195, 0.6484, -0.7613, -0.0008191, 0.6482, -0.7615, -0.0008191, 0.6482, -0.7615, -0.0008195, 0.6484, -0.7613, -0.0004043, 0.4177, -0.9086, -0.0004043, 0.4177, -0.9086, -1.0, 4.44e-08, 0.0, -1.0, 4.44e-08, 0.0, -1.0, 4.44e-08, 0.0, -1.0, 4.44e-08, 0.0, -3.472e-08, 4.694e-08, -1.0, -3.472e-08, 4.694e-08, -1.0, -3.472e-08, 4.694e-08, -1.0, -3.472e-08, 4.694e-08, -1.0, -0.02866, 0.9996, -0.00613, -0.001005, 1.0, -0.004163, -0.001762, 1.0, -0.008918, -0.001759, 1.0, -0.008902, -0.0003414, 1.0, -0.001727, -4.34e-06, 1.0, -2.192e-05])] * 3)])

# ---- objects
ob_shape_9_indexedfaceset = bpy.data.objects.new('SHAPE_9_IndexedFaceSet', me_shape_9_indexedfaceset_002)

# ---- transforms, parenting, visibility, modifiers, constraints
ob_shape_9_indexedfaceset.location = (0.0, 0.0, 0.0)

# ---- collection membership
col_collection.objects.link(ob_shape_9_indexedfaceset)

# ---- scene / render settings (as saved in the file)
scene.frame_start = 1; scene.frame_end = 250; scene.frame_set(1)
scene.render.engine = 'BLENDER_EEVEE_NEXT'
scene.cycles.sampling_pattern = 'TABULATED_SOBOL'
scene.cycles.use_light_tree = False
scene.eevee.ray_tracing_options.trace_max_roughness = 0.0
scene.view_settings.view_transform = 'Filmic'
bpy.context.view_layer.update()

# ---- added for rendering (the .blend has no active camera and no usable light): camera, sun
cam_auto = bpy.data.cameras.new('AutoCamera')
cam_auto.lens = 50.0
cam_auto.sensor_width = 36.0
cam_auto.clip_end = 1000.0
ob_auto_camera = bpy.data.objects.new('AutoCamera', cam_auto)
scene.collection.objects.link(ob_auto_camera)
ob_auto_camera.location = (8.44429, -10.1379, 7.60543)
ob_auto_camera.rotation_euler = (1.09748, -7.21219e-08, 0.694738)
scene.camera = ob_auto_camera
light_auto_sun = bpy.data.lights.new('AutoSun', 'SUN')
light_auto_sun.energy = 3.0
light_auto_sun.angle = 0.0523599
ob_auto_sun = bpy.data.objects.new('AutoSun', light_auto_sun)
scene.collection.objects.link(ob_auto_sun)
ob_auto_sun.rotation_euler = (0.872665, 0.174533, 0.523599)
bpy.context.view_layer.update()
